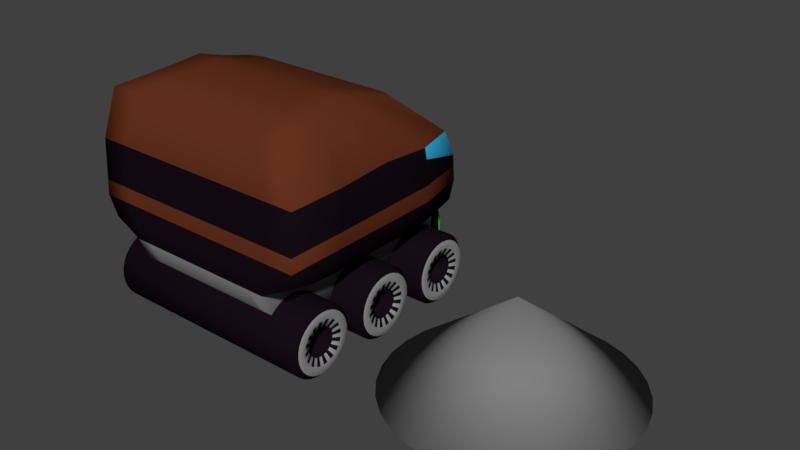 # Source: Digger.blend  (saved by Blender 2.79.0; exported with 4.5.12 LTS)
import bpy
from mathutils import Matrix  # noqa: F401  (used for matrix-valued properties, if any)

bpy.ops.wm.read_factory_settings(use_empty=True)
scene = bpy.context.scene
scene.name = 'Scene'

# ---- collections
col_collection_1 = bpy.data.collections.new('Collection 1'); scene.collection.children.link(col_collection_1)

# ---- materials (node trees are filled in below, after node groups)
mat_drill = bpy.data.materials.new('Drill')
mat_drill.alpha_threshold = 0.0
mat_drill.use_transparent_shadow = False
mat_drill.diffuse_color = (0.214, 0.214, 0.214, 1.0)
mat_drill.roughness = 0.5
mat_glass = bpy.data.materials.new('Glass')
mat_glass.alpha_threshold = 0.0
mat_glass.use_transparent_shadow = False
mat_glass.diffuse_color = (0.03768, 0.4758, 0.8, 1.0)
mat_glass.specular_color = (0.2323, 0.492, 1.0)
mat_glass.roughness = 0.5
mat_material = bpy.data.materials.new('Material')
mat_material.alpha_threshold = 0.0
mat_material.use_transparent_shadow = False
mat_material.roughness = 0.5
mat_material.line_color = (0.0, 0.0, 0.0, 1.0)
mat_brown = bpy.data.materials.new('Brown')
mat_brown.alpha_threshold = 0.0
mat_brown.use_transparent_shadow = False
mat_brown.diffuse_color = (0.1282, 0.03138, 0.01216, 1.0)
mat_brown.roughness = 0.5
mat_black = bpy.data.materials.new('Black')
mat_black.alpha_threshold = 0.0
mat_black.use_transparent_shadow = False
mat_black.diffuse_color = (0.008076, 0.004167, 0.007671, 1.0)
mat_black.roughness = 0.5
mat_green = bpy.data.materials.new('Green')
mat_green.alpha_threshold = 0.0
mat_green.use_transparent_shadow = False
mat_green.diffuse_color = (0.07277, 0.8, 0.03726, 1.0)
mat_green.roughness = 0.5
mat_grey = bpy.data.materials.new('Grey')
mat_grey.alpha_threshold = 0.0
mat_grey.use_transparent_shadow = False
mat_grey.diffuse_color = (0.2738, 0.2738, 0.2738, 1.0)
mat_grey.roughness = 0.5

# ---- material node trees

# ---- world
world_world = bpy.data.worlds.new('World'); scene.world = world_world
world_world.color = (0.05088, 0.05088, 0.05088)
world_world.use_sun_shadow = False
world_world.sun_shadow_jitter_overblur = 0.0
world_world.cycles.sampling_method = 'MANUAL'

# ---- meshes
me_cone_002 = bpy.data.meshes.new('Cone.002')
me_cone_002.from_pydata([(1.183, 1.0, -0.5545), (1.378, 0.9808, -0.5545), (1.566, 0.9239, -0.5545), (1.739, 0.8315, -0.5545), (1.89, 0.7071, -0.5545), (2.015, 0.5556, -0.5545), (2.107, 0.3827, -0.5545), (2.164, 0.1951, -0.5545), (2.183, 7.55e-08, -0.5545), (2.164, -0.1951, -0.5545), (2.107, -0.3827, -0.5545), (2.015, -0.5556, -0.5545), (1.89, -0.7071, -0.5545), (1.739, -0.8315, -0.5545), (1.566, -0.9239, -0.5545), (1.378, -0.9808, -0.5545), (1.183, -1.0, -0.5545), (0.9881, -0.9808, -0.5545), (0.8005, -0.9239, -0.5545), (0.6276, -0.8315, -0.5545), (0.4761, -0.7071, -0.5545), (0.3517, -0.5556, -0.5545), (0.2593, -0.3827, -0.5545), (1.183, 0.0, 0.2231), (0.2024, -0.1951, -0.5545), (0.1832, 9.656e-07, -0.5545), (0.2024, 0.1951, -0.5545), (0.2593, 0.3827, -0.5545), (0.3517, 0.5556, -0.5545), (0.4761, 0.7071, -0.5545), (0.6276, 0.8315, -0.5545), (0.8005, 0.9239, -0.5545), (0.9881, 0.9808, -0.5545)], [], [(0, 23, 1), (1, 23, 2), (2, 23, 3), (3, 23, 4), (4, 23, 5), (5, 23, 6), (6, 23, 7), (7, 23, 8), (8, 23, 9), (9, 23, 10), (10, 23, 11), (11, 23, 12), (12, 23, 13), (13, 23, 14), (14, 23, 15), (15, 23, 16), (16, 23, 17), (17, 23, 18), (18, 23, 19), (19, 23, 20), (20, 23, 21), (21, 23, 22), (22, 23, 24), (24, 23, 25), (25, 23, 26), (26, 23, 27), (27, 23, 28), (28, 23, 29), (29, 23, 30), (30, 23, 31), (31, 23, 32), (32, 23, 0), (0, 1, 2, 3, 4, 5, 6, 7, 8, 9, 10, 11, 12, 13, 14, 15, 16, 17, 18, 19, 20, 21, 22, 24, 25, 26, 27, 28, 29, 30, 31, 32)])
me_cone_002.polygons.foreach_set('use_smooth', [True] * 33)
me_cone_002.materials.append(mat_drill)
me_cone_002.use_remesh_preserve_volume = False
me_cone_002.use_remesh_preserve_attributes = False
me_cone_002.use_mirror_vertex_groups = False
me_cone_002.update()
me_cube_003 = bpy.data.meshes.new('Cube.003')
me_cube_003.from_pydata([(0.763, -0.1707, 1.99), (0.6811, 0.0, 0.2543), (0.9027, 0.949, 1.0), (0.4526, 0.3898, 1.845), (0.6811, -0.8449, 0.3659), (0.8966, -0.9017, 1.891), (0.6811, 0.9317, 0.3784), (0.7744, 0.3388, 1.845), (1.0, -1.0, 1.0), (0.319, -0.8449, 0.3659), (0.319, 0.9317, 0.3784), (0.3966, -0.9017, 1.891), (0.5, -1.0, 1.0), (0.3104, -0.1707, 1.99), (0.319, 0.0, 0.2543), (1.0, 0.0, 1.0), (0.5, 1.0, 1.0), (0.6466, -0.9017, 1.891), (0.5388, 0.9317, 0.3784), (1.0, -0.969, 1.469), (0.6811, -0.5, 0.2543), (0.9305, 0.7835, 1.479), (0.647, 0.3898, 1.845), (0.6811, 0.949, 0.6669), (0.6811, 0.5, 0.2543), (0.763, -0.469, 1.969), (0.6811, -1.0, 0.7165), (0.5388, -0.8449, 0.3659), (0.7074, 0.01391, 1.938), (0.1293, 0.9317, 0.3784), (0.2026, 0.3898, 1.845), (0.1293, -0.8449, 0.3659), (0.2026, -0.9017, 1.891), (0.25, -1.0, 1.0), (0.75, -1.0, 1.0), (0.319, -1.0, 0.7165), (0.5, -0.969, 1.469), (0.3104, -0.469, 1.969), (0.3104, 0.01391, 1.938), (0.513, -0.1707, 1.99), (0.1509, -0.1707, 1.99), (0.319, -0.5, 0.2543), (0.319, 0.5, 0.2543), (0.1293, 0.0, 0.2543), (0.5388, 0.0, 0.2543), (1.0, -0.5, 1.0), (1.0, 0.5, 1.0), (0.6811, 0.0, 0.5862), (1.0, 0.0, 1.5), (0.6944, 1.0, 1.0), (0.25, 1.0, 1.0), (0.319, 1.0, 0.6669), (0.5, 0.8345, 1.479), (0.25, 0.8345, 1.479), (0.1293, 1.0, 0.6669), (0.5388, 1.0, 0.6669), (1.0, 0.4483, 1.467), (0.6811, 0.5, 0.5862), (0.6811, -0.5, 0.5862), (0.5388, 0.5, 0.2543), (0.1293, 0.5, 0.2543), (0.1293, -0.5, 0.2543), (0.1509, 0.01391, 1.938), (0.1293, -1.0, 0.7165), (0.25, -0.969, 1.469), (0.4574, 0.01391, 1.938), (0.1509, -0.469, 1.969), (0.5388, -1.0, 0.7165), (0.5388, -0.5, 0.2543), (0.75, -0.969, 1.469), (1.0, -0.469, 1.469), (0.6944, 0.8345, 1.479), (0.513, -0.469, 1.969), (0.683, 1.049, 0.3384), (0.3209, 1.049, 0.3384), (0.5408, 1.049, 0.3384), (0.683, 1.034, 0.627), (0.1313, 1.049, 0.3384), (0.3209, 1.084, 0.6328), (0.1313, 1.084, 0.6328), (0.5408, 1.084, 0.6328), (0.6837, 1.094, 0.2064), (0.3216, 1.094, 0.2064), (0.5415, 1.094, 0.2064), (0.6837, 1.078, 0.495), (0.132, 1.094, 0.2064), (0.3216, 1.129, 0.5008), (0.132, 1.129, 0.5008), (0.5415, 1.129, 0.5008), (0.8607, 0.949, 0.8087), (0.9147, -1.0, 0.8372), (0.3662, -1.0, 0.8372), (0.9147, 0.0, 0.7624), (0.3662, 1.0, 0.8087), (0.08545, 1.0, 0.8087), (0.6386, 1.0, 0.8087), (0.9147, 0.5, 0.7624), (0.9147, -0.5, 0.7624), (0.08545, -1.0, 0.8372), (0.6695, -1.0, 0.8372), (1.0, -0.9855, 1.219), (0.9157, 0.9149, 1.232), (0.5, -0.9855, 1.219), (1.0, 0.0, 1.233), (0.5, 0.9659, 1.232), (0.25, 0.9659, 1.232), (1.0, 0.4716, 1.364), (0.25, -0.9855, 1.219), (0.75, -0.9855, 1.219), (1.0, -0.4855, 1.219), (0.6944, 0.9659, 1.232), (1.0, -0.9917, 1.125), (0.9101, 0.9295, 1.133), (0.5, -0.9917, 1.125), (1.0, 0.0, 1.133), (0.5, 0.9805, 1.133), (0.25, 0.9805, 1.133), (1.0, 0.4838, 1.139), (0.25, -0.9917, 1.125), (0.75, -0.9917, 1.125), (1.0, -0.4917, 1.125), (0.6944, 0.9805, 1.133), (-0.763, -0.1707, 1.99), (-0.6811, 0.0, 0.2543), (-0.9027, 0.949, 1.0), (-0.4526, 0.3898, 1.845), (-0.6811, -0.8449, 0.3659), (-0.8966, -0.9017, 1.891), (-0.6811, 0.9317, 0.3784), (-0.7744, 0.3388, 1.845), (0.0, 0.9317, 0.3784), (0.0, 0.3898, 1.845), (0.0, -0.8449, 0.3659), (0.0, -0.9017, 1.891), (-1.0, -1.0, 1.0), (-0.319, -0.8449, 0.3659), (-0.319, 0.9317, 0.3784), (-0.3966, -0.9017, 1.891), (0.0, -0.1707, 1.99), (0.0, 0.0, 0.2543), (0.0, -1.0, 1.0), (0.0, 1.0, 1.0), (-0.5, -1.0, 1.0), (-0.3104, -0.1707, 1.99), (-0.319, 0.0, 0.2543), (-1.0, 0.0, 1.0), (-0.5, 1.0, 1.0), (-0.6466, -0.9017, 1.891), (-0.5388, 0.9317, 0.3784), (-1.0, -0.969, 1.469), (-0.6811, -0.5, 0.2543), (-0.9305, 0.7835, 1.479), (-0.647, 0.3898, 1.845), (-0.6811, 0.949, 0.6669), (-0.6811, 0.5, 0.2543), (-0.763, -0.469, 1.969), (-0.6811, -1.0, 0.7165), (-0.5388, -0.8449, 0.3659), (-0.7074, 0.01391, 1.938), (-0.1293, 0.9317, 0.3784), (-0.2026, 0.3898, 1.845), (-0.1293, -0.8449, 0.3659), (-0.2026, -0.9017, 1.891), (0.0, -0.469, 1.969), (0.0, -0.5, 0.2543), (0.0, -1.0, 0.7165), (0.0, 1.0, 0.6669), (0.0, 0.01391, 1.938), (0.0, 0.5, 0.2543), (0.0, -0.969, 1.469), (0.0, 0.8345, 1.479), (-0.25, -1.0, 1.0), (-0.75, -1.0, 1.0), (-0.319, -1.0, 0.7165), (-0.5, -0.969, 1.469), (-0.3104, -0.469, 1.969), (-0.3104, 0.01391, 1.938), (-0.513, -0.1707, 1.99), (-0.1509, -0.1707, 1.99), (-0.319, -0.5, 0.2543), (-0.319, 0.5, 0.2543), (-0.1293, 0.0, 0.2543), (-0.5388, 0.0, 0.2543), (-1.0, -0.5, 1.0), (-1.0, 0.5, 1.0), (-0.6811, 0.0, 0.5862), (-1.0, 0.0, 1.5), (-0.6944, 1.0, 1.0), (-0.25, 1.0, 1.0), (-0.319, 1.0, 0.6669), (-0.5, 0.8345, 1.479), (-0.25, 0.8345, 1.479), (-0.1293, 1.0, 0.6669), (-0.5388, 1.0, 0.6669), (-1.0, 0.4483, 1.467), (-0.6811, 0.5, 0.5862), (-0.6811, -0.5, 0.5862), (-0.5388, 0.5, 0.2543), (-0.1293, 0.5, 0.2543), (-0.1293, -0.5, 0.2543), (-0.1509, 0.01391, 1.938), (-0.1293, -1.0, 0.7165), (-0.25, -0.969, 1.469), (-0.4574, 0.01391, 1.938), (-0.1509, -0.469, 1.969), (-0.5388, -1.0, 0.7165), (-0.5388, -0.5, 0.2543), (-0.75, -0.969, 1.469), (-1.0, -0.469, 1.469), (-0.6944, 0.8345, 1.479), (-0.513, -0.469, 1.969), (-0.683, 1.049, 0.3384), (0.0, 1.049, 0.3384), (-0.3209, 1.049, 0.3384), (-0.5408, 1.049, 0.3384), (-0.683, 1.034, 0.627), (-0.1313, 1.049, 0.3384), (0.0, 1.084, 0.6328), (-0.3209, 1.084, 0.6328), (-0.1313, 1.084, 0.6328), (-0.5408, 1.084, 0.6328), (-0.6837, 1.094, 0.2064), (0.0, 1.094, 0.2064), (-0.3216, 1.094, 0.2064), (-0.5415, 1.094, 0.2064), (-0.6837, 1.078, 0.495), (-0.132, 1.094, 0.2064), (0.0, 1.129, 0.5008), (-0.3216, 1.129, 0.5008), (-0.132, 1.129, 0.5008), (-0.5415, 1.129, 0.5008), (-0.8607, 0.949, 0.8087), (-0.9147, -1.0, 0.8372), (0.0, -1.0, 0.8372), (0.0, 1.0, 0.8087), (-0.3662, -1.0, 0.8372), (-0.9147, 0.0, 0.7624), (-0.3662, 1.0, 0.8087), (-0.08545, 1.0, 0.8087), (-0.6386, 1.0, 0.8087), (-0.9147, 0.5, 0.7624), (-0.9147, -0.5, 0.7624), (-0.08545, -1.0, 0.8372), (-0.6695, -1.0, 0.8372), (-1.0, -0.9855, 1.219), (-0.9157, 0.9149, 1.232), (0.0, -0.9855, 1.219), (0.0, 0.9659, 1.232), (-0.5, -0.9855, 1.219), (-1.0, 0.0, 1.233), (-0.5, 0.9659, 1.232), (-0.25, 0.9659, 1.232), (-1.0, 0.4716, 1.364), (-0.25, -0.9855, 1.219), (-0.75, -0.9855, 1.219), (-1.0, -0.4855, 1.219), (-0.6944, 0.9659, 1.232), (-1.0, -0.9917, 1.125), (-0.9101, 0.9295, 1.133), (0.0, -0.9917, 1.125), (0.0, 0.9805, 1.133), (-0.5, -0.9917, 1.125), (-1.0, 0.0, 1.133), (-0.5, 0.9805, 1.133), (-0.25, 0.9805, 1.133), (-1.0, 0.4838, 1.139), (-0.25, -0.9917, 1.125), (-0.75, -0.9917, 1.125), (-1.0, -0.4917, 1.125), (-0.6944, 0.9805, 1.133)], [], [(72, 37, 11, 17), (71, 22, 7, 21), (70, 25, 5, 19), (69, 17, 11, 36), (68, 20, 4, 27), (99, 34, 12, 91), (66, 163, 133, 32), (65, 38, 13, 39), (64, 32, 133, 169), (98, 33, 140, 233), (62, 167, 138, 40), (61, 41, 9, 31), (60, 42, 14, 43), (59, 24, 1, 44), (97, 45, 8, 90), (96, 46, 15, 92), (56, 28, 0, 48), (95, 49, 2, 89), (94, 50, 16, 93), (53, 30, 3, 52), (105, 53, 52, 104), (247, 170, 53, 105), (170, 131, 30, 53), (51, 55, 80, 78), (10, 29, 77, 74), (234, 141, 50, 94), (166, 54, 79, 217), (18, 10, 74, 75), (93, 16, 49, 95), (106, 56, 48, 103), (101, 21, 56, 106), (21, 7, 28, 56), (24, 57, 47, 1), (6, 23, 57, 24), (89, 2, 46, 96), (20, 58, 26, 4), (1, 47, 58, 20), (92, 15, 45, 97), (42, 59, 44, 14), (10, 18, 59, 42), (18, 6, 24, 59), (168, 60, 43, 139), (130, 29, 60, 168), (29, 10, 42, 60), (164, 61, 31, 132), (139, 43, 61, 164), (43, 14, 41, 61), (38, 62, 40, 13), (3, 30, 62, 38), (30, 131, 167, 62), (31, 63, 165, 132), (9, 35, 63, 31), (91, 12, 33, 98), (107, 64, 169, 246), (102, 36, 64, 107), (36, 11, 32, 64), (28, 65, 39, 0), (7, 22, 65, 28), (22, 3, 38, 65), (37, 66, 32, 11), (13, 40, 66, 37), (40, 138, 163, 66), (27, 67, 35, 9), (4, 26, 67, 27), (90, 8, 34, 99), (41, 68, 27, 9), (14, 44, 68, 41), (44, 1, 20, 68), (108, 69, 36, 102), (100, 19, 69, 108), (19, 5, 17, 69), (109, 70, 19, 100), (103, 48, 70, 109), (48, 0, 25, 70), (110, 71, 21, 101), (104, 52, 71, 110), (52, 3, 22, 71), (25, 72, 17, 5), (0, 39, 72, 25), (39, 13, 37, 72), (78, 80, 88, 86), (79, 78, 86, 87), (75, 74, 82, 83), (80, 76, 84, 88), (29, 130, 212, 77), (23, 6, 73, 76), (54, 51, 78, 79), (55, 23, 76, 80), (6, 18, 75, 73), (85, 87, 86, 82), (222, 227, 87, 85), (83, 88, 84, 81), (82, 86, 88, 83), (76, 73, 81, 84), (217, 79, 87, 227), (73, 75, 83, 81), (77, 212, 222, 85), (74, 77, 85, 82), (26, 90, 99, 67), (35, 91, 98, 63), (47, 92, 97, 58), (23, 89, 96, 57), (51, 93, 95, 55), (166, 234, 94, 54), (54, 94, 93, 51), (55, 95, 89, 23), (57, 96, 92, 47), (58, 97, 90, 26), (63, 98, 233, 165), (67, 99, 91, 35), (115, 104, 110, 121), (121, 110, 101, 112), (114, 103, 109, 120), (120, 109, 100, 111), (111, 100, 108, 119), (119, 108, 102, 113), (113, 102, 107, 118), (118, 107, 246, 259), (112, 101, 106, 117), (117, 106, 103, 114), (260, 247, 105, 116), (116, 105, 104, 115), (50, 116, 115, 16), (141, 260, 116, 50), (46, 117, 114, 15), (2, 112, 117, 46), (33, 118, 259, 140), (12, 113, 118, 33), (34, 119, 113, 12), (8, 111, 119, 34), (45, 120, 111, 8), (15, 114, 120, 45), (49, 121, 112, 2), (16, 115, 121, 49), (210, 147, 137, 175), (209, 151, 129, 152), (208, 149, 127, 155), (207, 174, 137, 147), (206, 157, 126, 150), (243, 235, 142, 172), (204, 162, 133, 163), (203, 177, 143, 176), (202, 169, 133, 162), (242, 233, 140, 171), (200, 178, 138, 167), (199, 161, 135, 179), (198, 181, 144, 180), (197, 182, 123, 154), (241, 232, 134, 183), (240, 236, 145, 184), (194, 186, 122, 158), (239, 231, 124, 187), (238, 237, 146, 188), (191, 190, 125, 160), (251, 250, 190, 191), (247, 251, 191, 170), (170, 191, 160, 131), (189, 218, 220, 193), (136, 213, 216, 159), (234, 238, 188, 141), (166, 217, 219, 192), (148, 214, 213, 136), (237, 239, 187, 146), (252, 249, 186, 194), (245, 252, 194, 151), (151, 194, 158, 129), (154, 123, 185, 195), (128, 154, 195, 153), (231, 240, 184, 124), (150, 126, 156, 196), (123, 150, 196, 185), (236, 241, 183, 145), (180, 144, 182, 197), (136, 180, 197, 148), (148, 197, 154, 128), (168, 139, 181, 198), (130, 168, 198, 159), (159, 198, 180, 136), (164, 132, 161, 199), (139, 164, 199, 181), (181, 199, 179, 144), (176, 143, 178, 200), (125, 176, 200, 160), (160, 200, 167, 131), (161, 132, 165, 201), (135, 161, 201, 173), (235, 242, 171, 142), (253, 246, 169, 202), (248, 253, 202, 174), (174, 202, 162, 137), (158, 122, 177, 203), (129, 158, 203, 152), (152, 203, 176, 125), (175, 137, 162, 204), (143, 175, 204, 178), (178, 204, 163, 138), (157, 135, 173, 205), (126, 157, 205, 156), (232, 243, 172, 134), (179, 135, 157, 206), (144, 179, 206, 182), (182, 206, 150, 123), (254, 248, 174, 207), (244, 254, 207, 149), (149, 207, 147, 127), (255, 244, 149, 208), (249, 255, 208, 186), (186, 208, 155, 122), (256, 245, 151, 209), (250, 256, 209, 190), (190, 209, 152, 125), (155, 127, 147, 210), (122, 155, 210, 177), (177, 210, 175, 143), (218, 228, 230, 220), (219, 229, 228, 218), (214, 224, 223, 213), (220, 230, 225, 215), (159, 216, 212, 130), (153, 215, 211, 128), (192, 219, 218, 189), (193, 220, 215, 153), (128, 211, 214, 148), (226, 223, 228, 229), (222, 226, 229, 227), (224, 221, 225, 230), (223, 224, 230, 228), (215, 225, 221, 211), (217, 227, 229, 219), (211, 221, 224, 214), (216, 226, 222, 212), (213, 223, 226, 216), (156, 205, 243, 232), (173, 201, 242, 235), (185, 196, 241, 236), (153, 195, 240, 231), (189, 193, 239, 237), (166, 192, 238, 234), (192, 189, 237, 238), (193, 153, 231, 239), (195, 185, 236, 240), (196, 156, 232, 241), (201, 165, 233, 242), (205, 173, 235, 243), (263, 269, 256, 250), (269, 258, 245, 256), (262, 268, 255, 249), (268, 257, 244, 255), (257, 267, 254, 244), (267, 261, 248, 254), (261, 266, 253, 248), (266, 259, 246, 253), (258, 265, 252, 245), (265, 262, 249, 252), (260, 264, 251, 247), (264, 263, 250, 251), (188, 146, 263, 264), (141, 188, 264, 260), (184, 145, 262, 265), (124, 184, 265, 258), (171, 140, 259, 266), (142, 171, 266, 261), (172, 142, 261, 267), (134, 172, 267, 257), (183, 134, 257, 268), (145, 183, 268, 262), (187, 124, 258, 269), (146, 187, 269, 263)])
me_cube_003.polygons.foreach_set('use_smooth', [True] * 268)
me_cube_003.polygons.foreach_set('material_index', [2, 2, 2, 2, 5, 3, 2, 2, 2, 3, 2, 5, 5, 5, 3, 3, 2, 3, 3, 2, 0, 0, 2, 3, 3, 3, 3, 3, 3, 3, 0, 2, 5, 5, 3, 5, 5, 3, 5, 5, 5, 5, 5, 5, 5, 5, 5, 2, 2, 2, 5, 5, 3, 3, 3, 2, 2, 2, 2, 2, 2, 2, 5, 5, 3, 5, 5, 5, 3, 3, 2, 3, 3, 2, 0, 0, 2, 2, 2, 2, 4, 4, 4, 4, 3, 3, 3, 3, 3, 4, 4, 4, 4, 4, 4, 4, 4, 4, 3, 3, 3, 3, 3, 3, 3, 3, 3, 3, 3, 3, 3, 3, 3, 3, 3, 3, 3, 3, 3, 3, 3, 3, 2, 2, 2, 2, 2, 2, 2, 2, 2, 2, 2, 2, 2, 2, 2, 2, 5, 3, 2, 2, 2, 3, 2, 5, 5, 5, 3, 3, 2, 3, 3, 2, 0, 0, 2, 3, 3, 3, 3, 3, 3, 3, 0, 2, 5, 5, 3, 5, 5, 3, 5, 5, 5, 5, 5, 5, 5, 5, 5, 2, 2, 2, 5, 5, 3, 3, 3, 2, 2, 2, 2, 2, 2, 2, 5, 5, 3, 5, 5, 5, 3, 3, 2, 3, 3, 2, 0, 0, 2, 2, 2, 2, 4, 4, 4, 4, 3, 3, 3, 3, 3, 4, 4, 4, 4, 4, 4, 4, 4, 4, 3, 3, 3, 3, 3, 3, 3, 3, 3, 3, 3, 3, 3, 3, 3, 3, 3, 3, 3, 3, 3, 3, 3, 3, 2, 2, 2, 2, 2, 2, 2, 2, 2, 2, 2, 2])
me_cube_003.materials.append(mat_glass)
me_cube_003.materials.append(mat_material)
me_cube_003.materials.append(mat_brown)
me_cube_003.materials.append(mat_black)
me_cube_003.materials.append(mat_green)
me_cube_003.materials.append(mat_grey)
me_cube_003.use_remesh_preserve_volume = False
me_cube_003.use_remesh_preserve_attributes = False
me_cube_003.use_mirror_vertex_groups = False
me_cube_003.update()
me_cylinder_004 = bpy.data.meshes.new('Cylinder.004')
me_cylinder_004.from_pydata([(0.9408, 0.3019, 5.96e-08), (0.9408, 0.2961, -0.0589), (0.9408, 0.2789, -0.1155), (0.9408, 0.251, -0.1677), (0.9408, 0.2135, -0.2135), (0.9408, 0.1677, -0.251), (0.9408, 0.1155, -0.2789), (0.9408, 0.0589, -0.2961), (0.9408, 8.577e-08, -0.3019), (0.9408, -0.0589, -0.2961), (0.9408, -0.1155, -0.2789), (0.9408, -0.1677, -0.251), (0.9408, -0.2135, -0.2135), (0.9408, -0.251, -0.1677), (0.9408, -0.2789, -0.1155), (0.9408, -0.2961, -0.0589), (0.9408, -0.3019, 8.941e-08), (0.9408, -0.2961, 0.0589), (0.9408, -0.2789, 0.1155), (0.9408, -0.251, 0.1677), (0.9408, -0.2135, 0.2135), (0.9408, -0.1677, 0.251), (0.9408, -0.1155, 0.2789), (0.9408, -0.0589, 0.2961), (0.9408, 2.734e-07, 0.3019), (0.9408, 0.0589, 0.2961), (0.9408, 0.1155, 0.2789), (0.9408, 0.1677, 0.251), (0.9408, 0.2135, 0.2135), (0.9408, 0.251, 0.1677), (0.9408, 0.2789, 0.1155), (0.9408, 0.2961, 0.0589), (0.9858, 0.2588, 5.96e-08), (0.9858, 0.2539, -0.0505), (0.9858, 0.2391, -0.09905), (0.9858, 0.2152, -0.1438), (0.9858, 0.183, -0.183), (0.9858, 0.1438, -0.2152), (0.9858, 0.09905, -0.2391), (0.9858, 0.0505, -0.2539), (0.9858, 8.882e-08, -0.2588), (0.9858, -0.0505, -0.2539), (0.9858, -0.09905, -0.2391), (0.9858, -0.1438, -0.2152), (0.9858, -0.183, -0.183), (0.9858, -0.2152, -0.1438), (0.9858, -0.2391, -0.09905), (0.9858, -0.2539, -0.0505), (0.9858, -0.2588, 8.941e-08), (0.9858, -0.2539, 0.0505), (0.9858, -0.2391, 0.09905), (0.9858, -0.2152, 0.1438), (0.9858, -0.183, 0.183), (0.9858, -0.1438, 0.2152), (0.9858, -0.09905, 0.2391), (0.9858, -0.0505, 0.2539), (0.9858, 2.497e-07, 0.2588), (0.9858, 0.0505, 0.2539), (0.9858, 0.09905, 0.2391), (0.9858, 0.1438, 0.2152), (0.9858, 0.183, 0.183), (0.9858, 0.2152, 0.1438), (0.9858, 0.2391, 0.09905), (0.9858, 0.2539, 0.0505), (0.9858, 0.1887, 5.96e-08), (0.9858, 0.1851, -0.03682), (0.9858, 0.1744, -0.07222), (0.9858, 0.1569, -0.1049), (0.9858, 0.1335, -0.1335), (0.9858, 0.1049, -0.1569), (0.9858, 0.07222, -0.1744), (0.9858, 0.03682, -0.1851), (0.9858, 9.428e-08, -0.1887), (0.9858, -0.03682, -0.1851), (0.9858, -0.07222, -0.1744), (0.9858, -0.1049, -0.1569), (0.9858, -0.1335, -0.1335), (0.9858, -0.1569, -0.1049), (0.9858, -0.1744, -0.07222), (0.9858, -0.1851, -0.03682), (0.9858, -0.1887, 5.96e-08), (0.9858, -0.1851, 0.03682), (0.9858, -0.1744, 0.07222), (0.9858, -0.1569, 0.1049), (0.9858, -0.1335, 0.1335), (0.9858, -0.1049, 0.1569), (0.9858, -0.07222, 0.1744), (0.9858, -0.03682, 0.1851), (0.9858, 2.115e-07, 0.1887), (0.9858, 0.03682, 0.1851), (0.9858, 0.07222, 0.1744), (0.9858, 0.1049, 0.1569), (0.9858, 0.1335, 0.1335), (0.9858, 0.1569, 0.1049), (0.9858, 0.1744, 0.07222), (0.9858, 0.1851, 0.03682), (0.9633, 0.1244, 2.98e-08), (0.9633, 0.122, -0.02426), (0.9633, 0.1149, -0.04759), (0.9633, 0.1034, -0.06909), (0.9633, 0.08793, -0.08793), (0.9633, 0.06909, -0.1034), (0.9633, 0.04759, -0.1149), (0.9633, 0.02426, -0.122), (0.9633, 9.754e-08, -0.1244), (0.9633, -0.02426, -0.122), (0.9633, -0.04759, -0.1149), (0.9633, -0.06909, -0.1034), (0.9633, -0.08793, -0.08793), (0.9633, -0.1034, -0.06909), (0.9633, -0.1149, -0.04759), (0.9633, -0.122, -0.02426), (0.9633, -0.1244, 2.98e-08), (0.9633, -0.122, 0.02426), (0.9633, -0.1149, 0.04759), (0.9633, -0.1034, 0.06909), (0.9633, -0.08793, 0.08793), (0.9633, -0.06909, 0.1034), (0.9633, -0.04759, 0.1149), (0.9633, -0.02426, 0.122), (0.9633, 1.748e-07, 0.1244), (0.9633, 0.02426, 0.122), (0.9633, 0.04759, 0.1149), (0.9633, 0.06909, 0.1034), (0.9633, 0.08793, 0.08793), (0.9633, 0.1034, 0.06909), (0.9633, 0.1149, 0.04759), (0.9633, 0.122, 0.02426), (0.7158, 0.1244, 2.98e-08), (0.7158, 0.122, -0.02426), (0.7158, 0.1149, -0.04759), (0.7158, 0.1034, -0.06909), (0.7158, 0.08793, -0.08793), (0.7158, 0.06909, -0.1034), (0.7158, 0.04759, -0.1149), (0.7158, 0.02426, -0.122), (0.7158, 3.794e-08, -0.1244), (0.7158, -0.02426, -0.122), (0.7158, -0.04759, -0.1149), (0.7158, -0.06909, -0.1034), (0.7158, -0.08793, -0.08793), (0.7158, -0.1034, -0.06909), (0.7158, -0.1149, -0.04759), (0.7158, -0.122, -0.02426), (0.7158, -0.1244, 2.98e-08), (0.7158, -0.122, 0.02426), (0.7158, -0.1149, 0.04759), (0.7158, -0.1034, 0.06909), (0.7158, -0.08793, 0.08793), (0.7158, -0.06909, 0.1034), (0.7158, -0.04759, 0.1149), (0.7158, -0.02426, 0.122), (0.7158, 1.152e-07, 0.1244), (0.7158, 0.02426, 0.122), (0.7158, 0.04759, 0.1149), (0.7158, 0.06909, 0.1034), (0.7158, 0.08793, 0.08793), (0.7158, 0.1034, 0.06909), (0.7158, 0.1149, 0.04759), (0.7158, 0.122, 0.02426), (-0.9408, 0.3019, 5.96e-08), (-0.9408, 0.2961, -0.0589), (-0.9408, 0.2789, -0.1155), (-0.9408, 0.251, -0.1677), (-0.9408, 0.2135, -0.2135), (-0.9408, 0.1677, -0.251), (-0.9408, 0.1155, -0.2789), (-0.9408, 0.0589, -0.2961), (-0.9408, 8.577e-08, -0.3019), (-0.9408, -0.0589, -0.2961), (-0.9408, -0.1155, -0.2789), (-0.9408, -0.1677, -0.251), (-0.9408, -0.2135, -0.2135), (-0.9408, -0.251, -0.1677), (-0.9408, -0.2789, -0.1155), (-0.9408, -0.2961, -0.0589), (-0.9408, -0.3019, 8.941e-08), (-0.9408, -0.2961, 0.0589), (-0.9408, -0.2789, 0.1155), (-0.9408, -0.251, 0.1677), (-0.9408, -0.2135, 0.2135), (-0.9408, -0.1677, 0.251), (-0.9408, -0.1155, 0.2789), (-0.9408, -0.0589, 0.2961), (-0.9408, 2.734e-07, 0.3019), (-0.9408, 0.0589, 0.2961), (-0.9408, 0.1155, 0.2789), (-0.9408, 0.1677, 0.251), (-0.9408, 0.2135, 0.2135), (-0.9408, 0.251, 0.1677), (-0.9408, 0.2789, 0.1155), (-0.9408, 0.2961, 0.0589), (-1.289e-07, 0.3019, 8.941e-08), (-1.289e-07, 0.2961, -0.0589), (-1.289e-07, 0.2789, -0.1155), (-1.289e-07, 0.251, -0.1677), (-1.289e-07, 0.2135, -0.2135), (-1.289e-07, 0.1677, -0.251), (-1.289e-07, 0.1155, -0.2789), (-1.289e-07, 0.0589, -0.2961), (-1.289e-07, 4.52e-08, -0.3019), (-1.289e-07, -0.0589, -0.2961), (-1.289e-07, -0.1155, -0.2789), (-1.289e-07, -0.1677, -0.251), (-1.289e-07, -0.2135, -0.2135), (-1.289e-07, -0.251, -0.1677), (-1.289e-07, -0.2789, -0.1155), (-1.289e-07, -0.2961, -0.0589), (-1.289e-07, -0.3019, 8.941e-08), (-1.289e-07, -0.2961, 0.0589), (-1.289e-07, -0.2789, 0.1155), (-1.289e-07, -0.251, 0.1677), (-1.289e-07, -0.2135, 0.2135), (-1.289e-07, -0.1677, 0.251), (-1.289e-07, -0.1155, 0.2789), (-1.289e-07, -0.0589, 0.2961), (-1.289e-07, 2.328e-07, 0.3019), (-1.289e-07, 0.0589, 0.2961), (-1.289e-07, 0.1155, 0.2789), (-1.289e-07, 0.1677, 0.251), (-1.289e-07, 0.2135, 0.2135), (-1.289e-07, 0.251, 0.1677), (-1.289e-07, 0.2789, 0.1155), (-1.289e-07, 0.2961, 0.0589), (-0.9858, 0.2588, 5.96e-08), (-0.9858, 0.2539, -0.0505), (-0.9858, 0.2391, -0.09905), (-0.9858, 0.2152, -0.1438), (-0.9858, 0.183, -0.183), (-0.9858, 0.1438, -0.2152), (-0.9858, 0.09905, -0.2391), (-0.9858, 0.0505, -0.2539), (-0.9858, 8.882e-08, -0.2588), (-0.9858, -0.0505, -0.2539), (-0.9858, -0.09905, -0.2391), (-0.9858, -0.1438, -0.2152), (-0.9858, -0.183, -0.183), (-0.9858, -0.2152, -0.1438), (-0.9858, -0.2391, -0.09905), (-0.9858, -0.2539, -0.0505), (-0.9858, -0.2588, 8.941e-08), (-0.9858, -0.2539, 0.0505), (-0.9858, -0.2391, 0.09905), (-0.9858, -0.2152, 0.1438), (-0.9858, -0.183, 0.183), (-0.9858, -0.1438, 0.2152), (-0.9858, -0.09905, 0.2391), (-0.9858, -0.0505, 0.2539), (-0.9858, 2.497e-07, 0.2588), (-0.9858, 0.0505, 0.2539), (-0.9858, 0.09905, 0.2391), (-0.9858, 0.1438, 0.2152), (-0.9858, 0.183, 0.183), (-0.9858, 0.2152, 0.1438), (-0.9858, 0.2391, 0.09905), (-0.9858, 0.2539, 0.0505), (-0.9858, 0.1887, 5.96e-08), (-0.9858, 0.1851, -0.03682), (-0.9858, 0.1744, -0.07222), (-0.9858, 0.1569, -0.1049), (-0.9858, 0.1335, -0.1335), (-0.9858, 0.1049, -0.1569), (-0.9858, 0.07222, -0.1744), (-0.9858, 0.03682, -0.1851), (-0.9858, 9.428e-08, -0.1887), (-0.9858, -0.03682, -0.1851), (-0.9858, -0.07222, -0.1744), (-0.9858, -0.1049, -0.1569), (-0.9858, -0.1335, -0.1335), (-0.9858, -0.1569, -0.1049), (-0.9858, -0.1744, -0.07222), (-0.9858, -0.1851, -0.03682), (-0.9858, -0.1887, 5.96e-08), (-0.9858, -0.1851, 0.03682), (-0.9858, -0.1744, 0.07222), (-0.9858, -0.1569, 0.1049), (-0.9858, -0.1335, 0.1335), (-0.9858, -0.1049, 0.1569), (-0.9858, -0.07222, 0.1744), (-0.9858, -0.03682, 0.1851), (-0.9858, 2.115e-07, 0.1887), (-0.9858, 0.03682, 0.1851), (-0.9858, 0.07222, 0.1744), (-0.9858, 0.1049, 0.1569), (-0.9858, 0.1335, 0.1335), (-0.9858, 0.1569, 0.1049), (-0.9858, 0.1744, 0.07222), (-0.9858, 0.1851, 0.03682), (-0.9633, 0.1244, 2.98e-08), (-0.9633, 0.122, -0.02426), (-0.9633, 0.1149, -0.04759), (-0.9633, 0.1034, -0.06909), (-0.9633, 0.08793, -0.08793), (-0.9633, 0.06909, -0.1034), (-0.9633, 0.04759, -0.1149), (-0.9633, 0.02426, -0.122), (-0.9633, 9.754e-08, -0.1244), (-0.9633, -0.02426, -0.122), (-0.9633, -0.04759, -0.1149), (-0.9633, -0.06909, -0.1034), (-0.9633, -0.08793, -0.08793), (-0.9633, -0.1034, -0.06909), (-0.9633, -0.1149, -0.04759), (-0.9633, -0.122, -0.02426), (-0.9633, -0.1244, 2.98e-08), (-0.9633, -0.122, 0.02426), (-0.9633, -0.1149, 0.04759), (-0.9633, -0.1034, 0.06909), (-0.9633, -0.08793, 0.08793), (-0.9633, -0.06909, 0.1034), (-0.9633, -0.04759, 0.1149), (-0.9633, -0.02426, 0.122), (-0.9633, 1.748e-07, 0.1244), (-0.9633, 0.02426, 0.122), (-0.9633, 0.04759, 0.1149), (-0.9633, 0.06909, 0.1034), (-0.9633, 0.08793, 0.08793), (-0.9633, 0.1034, 0.06909), (-0.9633, 0.1149, 0.04759), (-0.9633, 0.122, 0.02426), (-0.7158, 0.1244, 2.98e-08), (-0.7158, 0.122, -0.02426), (-0.7158, 0.1149, -0.04759), (-0.7158, 0.1034, -0.06909), (-0.7158, 0.08793, -0.08793), (-0.7158, 0.06909, -0.1034), (-0.7158, 0.04759, -0.1149), (-0.7158, 0.02426, -0.122), (-0.7158, 3.794e-08, -0.1244), (-0.7158, -0.02426, -0.122), (-0.7158, -0.04759, -0.1149), (-0.7158, -0.06909, -0.1034), (-0.7158, -0.08793, -0.08793), (-0.7158, -0.1034, -0.06909), (-0.7158, -0.1149, -0.04759), (-0.7158, -0.122, -0.02426), (-0.7158, -0.1244, 2.98e-08), (-0.7158, -0.122, 0.02426), (-0.7158, -0.1149, 0.04759), (-0.7158, -0.1034, 0.06909), (-0.7158, -0.08793, 0.08793), (-0.7158, -0.06909, 0.1034), (-0.7158, -0.04759, 0.1149), (-0.7158, -0.02426, 0.122), (-0.7158, 1.152e-07, 0.1244), (-0.7158, 0.02426, 0.122), (-0.7158, 0.04759, 0.1149), (-0.7158, 0.06909, 0.1034), (-0.7158, 0.08793, 0.08793), (-0.7158, 0.1034, 0.06909), (-0.7158, 0.1149, 0.04759), (-0.7158, 0.122, 0.02426)], [], [(192, 0, 1, 193), (193, 1, 2, 194), (194, 2, 3, 195), (195, 3, 4, 196), (196, 4, 5, 197), (197, 5, 6, 198), (198, 6, 7, 199), (199, 7, 8, 200), (200, 8, 9, 201), (201, 9, 10, 202), (202, 10, 11, 203), (203, 11, 12, 204), (204, 12, 13, 205), (205, 13, 14, 206), (206, 14, 15, 207), (207, 15, 16, 208), (208, 16, 17, 209), (209, 17, 18, 210), (210, 18, 19, 211), (211, 19, 20, 212), (212, 20, 21, 213), (213, 21, 22, 214), (214, 22, 23, 215), (215, 23, 24, 216), (216, 24, 25, 217), (217, 25, 26, 218), (218, 26, 27, 219), (219, 27, 28, 220), (220, 28, 29, 221), (221, 29, 30, 222), (19, 18, 50, 51), (222, 30, 31, 223), (223, 31, 0, 192), (50, 49, 81, 82), (6, 5, 37, 38), (20, 19, 51, 52), (7, 6, 38, 39), (21, 20, 52, 53), (8, 7, 39, 40), (22, 21, 53, 54), (9, 8, 40, 41), (23, 22, 54, 55), (10, 9, 41, 42), (24, 23, 55, 56), (11, 10, 42, 43), (25, 24, 56, 57), (12, 11, 43, 44), (26, 25, 57, 58), (13, 12, 44, 45), (1, 0, 32, 33), (27, 26, 58, 59), (14, 13, 45, 46), (28, 27, 59, 60), (15, 14, 46, 47), (2, 1, 33, 34), (29, 28, 60, 61), (16, 15, 47, 48), (3, 2, 34, 35), (30, 29, 61, 62), (17, 16, 48, 49), (4, 3, 35, 36), (31, 30, 62, 63), (18, 17, 49, 50), (5, 4, 36, 37), (0, 31, 63, 32), (85, 84, 116, 117), (37, 36, 68, 69), (32, 63, 95, 64), (51, 50, 82, 83), (38, 37, 69, 70), (52, 51, 83, 84), (39, 38, 70, 71), (53, 52, 84, 85), (40, 39, 71, 72), (54, 53, 85, 86), (41, 40, 72, 73), (55, 54, 86, 87), (42, 41, 73, 74), (56, 55, 87, 88), (43, 42, 74, 75), (57, 56, 88, 89), (44, 43, 75, 76), (58, 57, 89, 90), (45, 44, 76, 77), (59, 58, 90, 91), (46, 45, 77, 78), (33, 32, 64, 65), (60, 59, 91, 92), (47, 46, 78, 79), (34, 33, 65, 66), (61, 60, 92, 93), (48, 47, 79, 80), (35, 34, 66, 67), (62, 61, 93, 94), (49, 48, 80, 81), (36, 35, 67, 68), (63, 62, 94, 95), (120, 119, 151, 152), (72, 71, 103, 104), (86, 85, 117, 118), (73, 72, 104, 105), (87, 86, 118, 119), (74, 73, 105, 106), (88, 87, 119, 120), (75, 74, 106, 107), (89, 88, 120, 121), (76, 75, 107, 108), (90, 89, 121, 122), (77, 76, 108, 109), (91, 90, 122, 123), (78, 77, 109, 110), (65, 64, 96, 97), (92, 91, 123, 124), (79, 78, 110, 111), (66, 65, 97, 98), (93, 92, 124, 125), (80, 79, 111, 112), (67, 66, 98, 99), (94, 93, 125, 126), (81, 80, 112, 113), (68, 67, 99, 100), (95, 94, 126, 127), (82, 81, 113, 114), (69, 68, 100, 101), (64, 95, 127, 96), (83, 82, 114, 115), (70, 69, 101, 102), (84, 83, 115, 116), (71, 70, 102, 103), (129, 128, 159, 158, 157, 156, 155, 154, 153, 152, 151, 150, 149, 148, 147, 146, 145, 144, 143, 142, 141, 140, 139, 138, 137, 136, 135, 134, 133, 132, 131, 130), (107, 106, 138, 139), (121, 120, 152, 153), (108, 107, 139, 140), (122, 121, 153, 154), (109, 108, 140, 141), (123, 122, 154, 155), (110, 109, 141, 142), (97, 96, 128, 129), (124, 123, 155, 156), (111, 110, 142, 143), (98, 97, 129, 130), (125, 124, 156, 157), (112, 111, 143, 144), (99, 98, 130, 131), (126, 125, 157, 158), (113, 112, 144, 145), (100, 99, 131, 132), (127, 126, 158, 159), (114, 113, 145, 146), (101, 100, 132, 133), (96, 127, 159, 128), (115, 114, 146, 147), (102, 101, 133, 134), (116, 115, 147, 148), (103, 102, 134, 135), (117, 116, 148, 149), (104, 103, 135, 136), (118, 117, 149, 150), (105, 104, 136, 137), (119, 118, 150, 151), (106, 105, 137, 138), (192, 193, 161, 160), (193, 194, 162, 161), (194, 195, 163, 162), (195, 196, 164, 163), (196, 197, 165, 164), (197, 198, 166, 165), (198, 199, 167, 166), (199, 200, 168, 167), (200, 201, 169, 168), (201, 202, 170, 169), (202, 203, 171, 170), (203, 204, 172, 171), (204, 205, 173, 172), (205, 206, 174, 173), (206, 207, 175, 174), (207, 208, 176, 175), (208, 209, 177, 176), (209, 210, 178, 177), (210, 211, 179, 178), (211, 212, 180, 179), (212, 213, 181, 180), (213, 214, 182, 181), (214, 215, 183, 182), (215, 216, 184, 183), (216, 217, 185, 184), (217, 218, 186, 185), (218, 219, 187, 186), (219, 220, 188, 187), (220, 221, 189, 188), (221, 222, 190, 189), (179, 243, 242, 178), (222, 223, 191, 190), (223, 192, 160, 191), (242, 274, 273, 241), (166, 230, 229, 165), (180, 244, 243, 179), (167, 231, 230, 166), (181, 245, 244, 180), (168, 232, 231, 167), (182, 246, 245, 181), (169, 233, 232, 168), (183, 247, 246, 182), (170, 234, 233, 169), (184, 248, 247, 183), (171, 235, 234, 170), (185, 249, 248, 184), (172, 236, 235, 171), (186, 250, 249, 185), (173, 237, 236, 172), (161, 225, 224, 160), (187, 251, 250, 186), (174, 238, 237, 173), (188, 252, 251, 187), (175, 239, 238, 174), (162, 226, 225, 161), (189, 253, 252, 188), (176, 240, 239, 175), (163, 227, 226, 162), (190, 254, 253, 189), (177, 241, 240, 176), (164, 228, 227, 163), (191, 255, 254, 190), (178, 242, 241, 177), (165, 229, 228, 164), (160, 224, 255, 191), (277, 309, 308, 276), (229, 261, 260, 228), (224, 256, 287, 255), (243, 275, 274, 242), (230, 262, 261, 229), (244, 276, 275, 243), (231, 263, 262, 230), (245, 277, 276, 244), (232, 264, 263, 231), (246, 278, 277, 245), (233, 265, 264, 232), (247, 279, 278, 246), (234, 266, 265, 233), (248, 280, 279, 247), (235, 267, 266, 234), (249, 281, 280, 248), (236, 268, 267, 235), (250, 282, 281, 249), (237, 269, 268, 236), (251, 283, 282, 250), (238, 270, 269, 237), (225, 257, 256, 224), (252, 284, 283, 251), (239, 271, 270, 238), (226, 258, 257, 225), (253, 285, 284, 252), (240, 272, 271, 239), (227, 259, 258, 226), (254, 286, 285, 253), (241, 273, 272, 240), (228, 260, 259, 227), (255, 287, 286, 254), (312, 344, 343, 311), (264, 296, 295, 263), (278, 310, 309, 277), (265, 297, 296, 264), (279, 311, 310, 278), (266, 298, 297, 265), (280, 312, 311, 279), (267, 299, 298, 266), (281, 313, 312, 280), (268, 300, 299, 267), (282, 314, 313, 281), (269, 301, 300, 268), (283, 315, 314, 282), (270, 302, 301, 269), (257, 289, 288, 256), (284, 316, 315, 283), (271, 303, 302, 270), (258, 290, 289, 257), (285, 317, 316, 284), (272, 304, 303, 271), (259, 291, 290, 258), (286, 318, 317, 285), (273, 305, 304, 272), (260, 292, 291, 259), (287, 319, 318, 286), (274, 306, 305, 273), (261, 293, 292, 260), (256, 288, 319, 287), (275, 307, 306, 274), (262, 294, 293, 261), (276, 308, 307, 275), (263, 295, 294, 262), (321, 322, 323, 324, 325, 326, 327, 328, 329, 330, 331, 332, 333, 334, 335, 336, 337, 338, 339, 340, 341, 342, 343, 344, 345, 346, 347, 348, 349, 350, 351, 320), (299, 331, 330, 298), (313, 345, 344, 312), (300, 332, 331, 299), (314, 346, 345, 313), (301, 333, 332, 300), (315, 347, 346, 314), (302, 334, 333, 301), (289, 321, 320, 288), (316, 348, 347, 315), (303, 335, 334, 302), (290, 322, 321, 289), (317, 349, 348, 316), (304, 336, 335, 303), (291, 323, 322, 290), (318, 350, 349, 317), (305, 337, 336, 304), (292, 324, 323, 291), (319, 351, 350, 318), (306, 338, 337, 305), (293, 325, 324, 292), (288, 320, 351, 319), (307, 339, 338, 306), (294, 326, 325, 293), (308, 340, 339, 307), (295, 327, 326, 294), (309, 341, 340, 308), (296, 328, 327, 295), (310, 342, 341, 309), (297, 329, 328, 296), (311, 343, 342, 310), (298, 330, 329, 297)])
me_cylinder_004.polygons.foreach_set('use_smooth', [True] * 322)
me_cylinder_004.polygons.foreach_set('material_index', [0, 0, 0, 0, 0, 0, 0, 0, 0, 0, 0, 0, 0, 0, 0, 0, 0, 0, 0, 0, 0, 0, 0, 0, 0, 0, 0, 0, 0, 0, 0, 0, 0, 1, 0, 0, 0, 0, 0, 0, 0, 0, 0, 0, 0, 0, 0, 0, 0, 0, 0, 0, 0, 0, 0, 0, 0, 0, 0, 0, 0, 0, 0, 0, 0, 1, 1, 1, 1, 1, 1, 1, 1, 1, 1, 1, 1, 1, 1, 1, 1, 1, 1, 1, 1, 1, 1, 1, 1, 1, 1, 1, 1, 1, 1, 1, 1, 0, 0, 0, 1, 1, 0, 0, 1, 1, 0, 0, 1, 1, 0, 1, 0, 1, 0, 1, 0, 1, 0, 1, 0, 1, 0, 1, 0, 1, 0, 0, 1, 0, 0, 0, 0, 0, 0, 0, 0, 0, 0, 0, 0, 0, 0, 0, 0, 0, 0, 0, 0, 0, 0, 0, 0, 0, 0, 0, 0, 0, 0, 0, 0, 0, 0, 0, 0, 0, 0, 0, 0, 0, 0, 0, 0, 0, 0, 0, 0, 0, 0, 0, 0, 0, 0, 0, 0, 0, 0, 0, 0, 0, 0, 0, 0, 0, 1, 0, 0, 0, 0, 0, 0, 0, 0, 0, 0, 0, 0, 0, 0, 0, 0, 0, 0, 0, 0, 0, 0, 0, 0, 0, 0, 0, 0, 0, 0, 0, 1, 1, 1, 1, 1, 1, 1, 1, 1, 1, 1, 1, 1, 1, 1, 1, 1, 1, 1, 1, 1, 1, 1, 1, 1, 1, 1, 1, 1, 1, 1, 1, 0, 0, 0, 1, 1, 0, 0, 1, 1, 0, 0, 1, 1, 0, 1, 0, 1, 0, 1, 0, 1, 0, 1, 0, 1, 0, 1, 0, 1, 0, 0, 1, 0, 0, 0, 0, 0, 0, 0, 0, 0, 0, 0, 0, 0, 0, 0, 0, 0, 0, 0, 0, 0, 0, 0, 0, 0, 0, 0, 0, 0, 0, 0, 0])
me_cylinder_004.materials.append(mat_black)
me_cylinder_004.materials.append(mat_grey)
me_cylinder_004.use_remesh_preserve_volume = False
me_cylinder_004.use_remesh_preserve_attributes = False
me_cylinder_004.use_mirror_vertex_groups = False
me_cylinder_004.update()
me_cylinder_003 = bpy.data.meshes.new('Cylinder.003')
me_cylinder_003.from_pydata([(0.9408, 0.3019, 2.98e-08), (0.9408, 0.2961, -0.0589), (0.9408, 0.2789, -0.1155), (0.9408, 0.251, -0.1677), (0.9408, 0.2135, -0.2135), (0.9408, 0.1677, -0.251), (0.9408, 0.1155, -0.2789), (0.9408, 0.0589, -0.2961), (0.9408, -6.139e-08, -0.3019), (0.9408, -0.0589, -0.2961), (0.9408, -0.1155, -0.2789), (0.9408, -0.1677, -0.251), (0.9408, -0.2135, -0.2135), (0.9408, -0.251, -0.1677), (0.9408, -0.2789, -0.1155), (0.9408, -0.2961, -0.0589), (0.9408, -0.3019, 5.96e-08), (0.9408, -0.2961, 0.0589), (0.9408, -0.2789, 0.1155), (0.9408, -0.251, 0.1677), (0.9408, -0.2135, 0.2135), (0.9408, -0.1677, 0.251), (0.9408, -0.1155, 0.2789), (0.9408, -0.0589, 0.2961), (0.9408, 1.262e-07, 0.3019), (0.9408, 0.0589, 0.2961), (0.9408, 0.1155, 0.2789), (0.9408, 0.1677, 0.251), (0.9408, 0.2135, 0.2135), (0.9408, 0.251, 0.1677), (0.9408, 0.2789, 0.1155), (0.9408, 0.2961, 0.0589), (0.9858, 0.2588, 2.98e-08), (0.9858, 0.2539, -0.0505), (0.9858, 0.2391, -0.09905), (0.9858, 0.2152, -0.1438), (0.9858, 0.183, -0.183), (0.9858, 0.1438, -0.2152), (0.9858, 0.09905, -0.2391), (0.9858, 0.0505, -0.2539), (0.9858, -5.834e-08, -0.2588), (0.9858, -0.0505, -0.2539), (0.9858, -0.09905, -0.2391), (0.9858, -0.1438, -0.2152), (0.9858, -0.183, -0.183), (0.9858, -0.2152, -0.1438), (0.9858, -0.2391, -0.09905), (0.9858, -0.2539, -0.0505), (0.9858, -0.2588, 5.96e-08), (0.9858, -0.2539, 0.0505), (0.9858, -0.2391, 0.09905), (0.9858, -0.2152, 0.1438), (0.9858, -0.183, 0.183), (0.9858, -0.1438, 0.2152), (0.9858, -0.09905, 0.2391), (0.9858, -0.0505, 0.2539), (0.9858, 1.025e-07, 0.2588), (0.9858, 0.0505, 0.2539), (0.9858, 0.09905, 0.2391), (0.9858, 0.1438, 0.2152), (0.9858, 0.183, 0.183), (0.9858, 0.2152, 0.1438), (0.9858, 0.2391, 0.09905), (0.9858, 0.2539, 0.0505), (0.9858, 0.1887, 2.98e-08), (0.9858, 0.1851, -0.03682), (0.9858, 0.1744, -0.07222), (0.9858, 0.1569, -0.1049), (0.9858, 0.1335, -0.1335), (0.9858, 0.1049, -0.1569), (0.9858, 0.07222, -0.1744), (0.9858, 0.03682, -0.1851), (0.9858, -5.288e-08, -0.1887), (0.9858, -0.03682, -0.1851), (0.9858, -0.07222, -0.1744), (0.9858, -0.1049, -0.1569), (0.9858, -0.1335, -0.1335), (0.9858, -0.1569, -0.1049), (0.9858, -0.1744, -0.07222), (0.9858, -0.1851, -0.03682), (0.9858, -0.1887, 2.98e-08), (0.9858, -0.1851, 0.03682), (0.9858, -0.1744, 0.07222), (0.9858, -0.1569, 0.1049), (0.9858, -0.1335, 0.1335), (0.9858, -0.1049, 0.1569), (0.9858, -0.07222, 0.1744), (0.9858, -0.03682, 0.1851), (0.9858, 6.439e-08, 0.1887), (0.9858, 0.03682, 0.1851), (0.9858, 0.07222, 0.1744), (0.9858, 0.1049, 0.1569), (0.9858, 0.1335, 0.1335), (0.9858, 0.1569, 0.1049), (0.9858, 0.1744, 0.07222), (0.9858, 0.1851, 0.03682), (0.9633, 0.1244, 0.0), (0.9633, 0.122, -0.02426), (0.9633, 0.1149, -0.04759), (0.9633, 0.1034, -0.06909), (0.9633, 0.08793, -0.08793), (0.9633, 0.06909, -0.1034), (0.9633, 0.04759, -0.1149), (0.9633, 0.02426, -0.122), (0.9633, -4.962e-08, -0.1244), (0.9633, -0.02426, -0.122), (0.9633, -0.04759, -0.1149), (0.9633, -0.06909, -0.1034), (0.9633, -0.08793, -0.08793), (0.9633, -0.1034, -0.06909), (0.9633, -0.1149, -0.04759), (0.9633, -0.122, -0.02426), (0.9633, -0.1244, 0.0), (0.9633, -0.122, 0.02426), (0.9633, -0.1149, 0.04759), (0.9633, -0.1034, 0.06909), (0.9633, -0.08793, 0.08793), (0.9633, -0.06909, 0.1034), (0.9633, -0.04759, 0.1149), (0.9633, -0.02426, 0.122), (0.9633, 2.766e-08, 0.1244), (0.9633, 0.02426, 0.122), (0.9633, 0.04759, 0.1149), (0.9633, 0.06909, 0.1034), (0.9633, 0.08793, 0.08793), (0.9633, 0.1034, 0.06909), (0.9633, 0.1149, 0.04759), (0.9633, 0.122, 0.02426), (0.7158, 0.1244, 0.0), (0.7158, 0.122, -0.02426), (0.7158, 0.1149, -0.04759), (0.7158, 0.1034, -0.06909), (0.7158, 0.08793, -0.08793), (0.7158, 0.06909, -0.1034), (0.7158, 0.04759, -0.1149), (0.7158, 0.02426, -0.122), (0.7158, -1.092e-07, -0.1244), (0.7158, -0.02426, -0.122), (0.7158, -0.04759, -0.1149), (0.7158, -0.06909, -0.1034), (0.7158, -0.08793, -0.08793), (0.7158, -0.1034, -0.06909), (0.7158, -0.1149, -0.04759), (0.7158, -0.122, -0.02426), (0.7158, -0.1244, 0.0), (0.7158, -0.122, 0.02426), (0.7158, -0.1149, 0.04759), (0.7158, -0.1034, 0.06909), (0.7158, -0.08793, 0.08793), (0.7158, -0.06909, 0.1034), (0.7158, -0.04759, 0.1149), (0.7158, -0.02426, 0.122), (0.7158, -3.195e-08, 0.1244), (0.7158, 0.02426, 0.122), (0.7158, 0.04759, 0.1149), (0.7158, 0.06909, 0.1034), (0.7158, 0.08793, 0.08793), (0.7158, 0.1034, 0.06909), (0.7158, 0.1149, 0.04759), (0.7158, 0.122, 0.02426), (-0.9408, 0.3019, 2.98e-08), (-0.9408, 0.2961, -0.0589), (-0.9408, 0.2789, -0.1155), (-0.9408, 0.251, -0.1677), (-0.9408, 0.2135, -0.2135), (-0.9408, 0.1677, -0.251), (-0.9408, 0.1155, -0.2789), (-0.9408, 0.0589, -0.2961), (-0.9408, -6.139e-08, -0.3019), (-0.9408, -0.0589, -0.2961), (-0.9408, -0.1155, -0.2789), (-0.9408, -0.1677, -0.251), (-0.9408, -0.2135, -0.2135), (-0.9408, -0.251, -0.1677), (-0.9408, -0.2789, -0.1155), (-0.9408, -0.2961, -0.0589), (-0.9408, -0.3019, 5.96e-08), (-0.9408, -0.2961, 0.0589), (-0.9408, -0.2789, 0.1155), (-0.9408, -0.251, 0.1677), (-0.9408, -0.2135, 0.2135), (-0.9408, -0.1677, 0.251), (-0.9408, -0.1155, 0.2789), (-0.9408, -0.0589, 0.2961), (-0.9408, 1.262e-07, 0.3019), (-0.9408, 0.0589, 0.2961), (-0.9408, 0.1155, 0.2789), (-0.9408, 0.1677, 0.251), (-0.9408, 0.2135, 0.2135), (-0.9408, 0.251, 0.1677), (-0.9408, 0.2789, 0.1155), (-0.9408, 0.2961, 0.0589), (-9.495e-08, 0.3019, 5.96e-08), (-9.495e-08, 0.2961, -0.0589), (-9.495e-08, 0.2789, -0.1155), (-9.495e-08, 0.251, -0.1677), (-9.495e-08, 0.2135, -0.2135), (-9.495e-08, 0.1677, -0.251), (-9.495e-08, 0.1155, -0.2789), (-9.495e-08, 0.0589, -0.2961), (-9.495e-08, -1.02e-07, -0.3019), (-9.495e-08, -0.0589, -0.2961), (-9.495e-08, -0.1155, -0.2789), (-9.495e-08, -0.1677, -0.251), (-9.495e-08, -0.2135, -0.2135), (-9.495e-08, -0.251, -0.1677), (-9.495e-08, -0.2789, -0.1155), (-9.495e-08, -0.2961, -0.0589), (-9.495e-08, -0.3019, 5.96e-08), (-9.495e-08, -0.2961, 0.0589), (-9.495e-08, -0.2789, 0.1155), (-9.495e-08, -0.251, 0.1677), (-9.495e-08, -0.2135, 0.2135), (-9.495e-08, -0.1677, 0.251), (-9.495e-08, -0.1155, 0.2789), (-9.495e-08, -0.0589, 0.2961), (-9.495e-08, 8.566e-08, 0.3019), (-9.495e-08, 0.0589, 0.2961), (-9.495e-08, 0.1155, 0.2789), (-9.495e-08, 0.1677, 0.251), (-9.495e-08, 0.2135, 0.2135), (-9.495e-08, 0.251, 0.1677), (-9.495e-08, 0.2789, 0.1155), (-9.495e-08, 0.2961, 0.0589), (-0.9858, 0.2588, 2.98e-08), (-0.9858, 0.2539, -0.0505), (-0.9858, 0.2391, -0.09905), (-0.9858, 0.2152, -0.1438), (-0.9858, 0.183, -0.183), (-0.9858, 0.1438, -0.2152), (-0.9858, 0.09905, -0.2391), (-0.9858, 0.0505, -0.2539), (-0.9858, -5.834e-08, -0.2588), (-0.9858, -0.0505, -0.2539), (-0.9858, -0.09905, -0.2391), (-0.9858, -0.1438, -0.2152), (-0.9858, -0.183, -0.183), (-0.9858, -0.2152, -0.1438), (-0.9858, -0.2391, -0.09905), (-0.9858, -0.2539, -0.0505), (-0.9858, -0.2588, 5.96e-08), (-0.9858, -0.2539, 0.0505), (-0.9858, -0.2391, 0.09905), (-0.9858, -0.2152, 0.1438), (-0.9858, -0.183, 0.183), (-0.9858, -0.1438, 0.2152), (-0.9858, -0.09905, 0.2391), (-0.9858, -0.0505, 0.2539), (-0.9858, 1.025e-07, 0.2588), (-0.9858, 0.0505, 0.2539), (-0.9858, 0.09905, 0.2391), (-0.9858, 0.1438, 0.2152), (-0.9858, 0.183, 0.183), (-0.9858, 0.2152, 0.1438), (-0.9858, 0.2391, 0.09905), (-0.9858, 0.2539, 0.0505), (-0.9858, 0.1887, 2.98e-08), (-0.9858, 0.1851, -0.03682), (-0.9858, 0.1744, -0.07222), (-0.9858, 0.1569, -0.1049), (-0.9858, 0.1335, -0.1335), (-0.9858, 0.1049, -0.1569), (-0.9858, 0.07222, -0.1744), (-0.9858, 0.03682, -0.1851), (-0.9858, -5.288e-08, -0.1887), (-0.9858, -0.03682, -0.1851), (-0.9858, -0.07222, -0.1744), (-0.9858, -0.1049, -0.1569), (-0.9858, -0.1335, -0.1335), (-0.9858, -0.1569, -0.1049), (-0.9858, -0.1744, -0.07222), (-0.9858, -0.1851, -0.03682), (-0.9858, -0.1887, 2.98e-08), (-0.9858, -0.1851, 0.03682), (-0.9858, -0.1744, 0.07222), (-0.9858, -0.1569, 0.1049), (-0.9858, -0.1335, 0.1335), (-0.9858, -0.1049, 0.1569), (-0.9858, -0.07222, 0.1744), (-0.9858, -0.03682, 0.1851), (-0.9858, 6.439e-08, 0.1887), (-0.9858, 0.03682, 0.1851), (-0.9858, 0.07222, 0.1744), (-0.9858, 0.1049, 0.1569), (-0.9858, 0.1335, 0.1335), (-0.9858, 0.1569, 0.1049), (-0.9858, 0.1744, 0.07222), (-0.9858, 0.1851, 0.03682), (-0.9633, 0.1244, 0.0), (-0.9633, 0.122, -0.02426), (-0.9633, 0.1149, -0.04759), (-0.9633, 0.1034, -0.06909), (-0.9633, 0.08793, -0.08793), (-0.9633, 0.06909, -0.1034), (-0.9633, 0.04759, -0.1149), (-0.9633, 0.02426, -0.122), (-0.9633, -4.962e-08, -0.1244), (-0.9633, -0.02426, -0.122), (-0.9633, -0.04759, -0.1149), (-0.9633, -0.06909, -0.1034), (-0.9633, -0.08793, -0.08793), (-0.9633, -0.1034, -0.06909), (-0.9633, -0.1149, -0.04759), (-0.9633, -0.122, -0.02426), (-0.9633, -0.1244, 0.0), (-0.9633, -0.122, 0.02426), (-0.9633, -0.1149, 0.04759), (-0.9633, -0.1034, 0.06909), (-0.9633, -0.08793, 0.08793), (-0.9633, -0.06909, 0.1034), (-0.9633, -0.04759, 0.1149), (-0.9633, -0.02426, 0.122), (-0.9633, 2.766e-08, 0.1244), (-0.9633, 0.02426, 0.122), (-0.9633, 0.04759, 0.1149), (-0.9633, 0.06909, 0.1034), (-0.9633, 0.08793, 0.08793), (-0.9633, 0.1034, 0.06909), (-0.9633, 0.1149, 0.04759), (-0.9633, 0.122, 0.02426), (-0.7158, 0.1244, 0.0), (-0.7158, 0.122, -0.02426), (-0.7158, 0.1149, -0.04759), (-0.7158, 0.1034, -0.06909), (-0.7158, 0.08793, -0.08793), (-0.7158, 0.06909, -0.1034), (-0.7158, 0.04759, -0.1149), (-0.7158, 0.02426, -0.122), (-0.7158, -1.092e-07, -0.1244), (-0.7158, -0.02426, -0.122), (-0.7158, -0.04759, -0.1149), (-0.7158, -0.06909, -0.1034), (-0.7158, -0.08793, -0.08793), (-0.7158, -0.1034, -0.06909), (-0.7158, -0.1149, -0.04759), (-0.7158, -0.122, -0.02426), (-0.7158, -0.1244, 0.0), (-0.7158, -0.122, 0.02426), (-0.7158, -0.1149, 0.04759), (-0.7158, -0.1034, 0.06909), (-0.7158, -0.08793, 0.08793), (-0.7158, -0.06909, 0.1034), (-0.7158, -0.04759, 0.1149), (-0.7158, -0.02426, 0.122), (-0.7158, -3.195e-08, 0.1244), (-0.7158, 0.02426, 0.122), (-0.7158, 0.04759, 0.1149), (-0.7158, 0.06909, 0.1034), (-0.7158, 0.08793, 0.08793), (-0.7158, 0.1034, 0.06909), (-0.7158, 0.1149, 0.04759), (-0.7158, 0.122, 0.02426)], [], [(192, 0, 1, 193), (193, 1, 2, 194), (194, 2, 3, 195), (195, 3, 4, 196), (196, 4, 5, 197), (197, 5, 6, 198), (198, 6, 7, 199), (199, 7, 8, 200), (200, 8, 9, 201), (201, 9, 10, 202), (202, 10, 11, 203), (203, 11, 12, 204), (204, 12, 13, 205), (205, 13, 14, 206), (206, 14, 15, 207), (207, 15, 16, 208), (208, 16, 17, 209), (209, 17, 18, 210), (210, 18, 19, 211), (211, 19, 20, 212), (212, 20, 21, 213), (213, 21, 22, 214), (214, 22, 23, 215), (215, 23, 24, 216), (216, 24, 25, 217), (217, 25, 26, 218), (218, 26, 27, 219), (219, 27, 28, 220), (220, 28, 29, 221), (221, 29, 30, 222), (19, 18, 50, 51), (222, 30, 31, 223), (223, 31, 0, 192), (50, 49, 81, 82), (6, 5, 37, 38), (20, 19, 51, 52), (7, 6, 38, 39), (21, 20, 52, 53), (8, 7, 39, 40), (22, 21, 53, 54), (9, 8, 40, 41), (23, 22, 54, 55), (10, 9, 41, 42), (24, 23, 55, 56), (11, 10, 42, 43), (25, 24, 56, 57), (12, 11, 43, 44), (26, 25, 57, 58), (13, 12, 44, 45), (1, 0, 32, 33), (27, 26, 58, 59), (14, 13, 45, 46), (28, 27, 59, 60), (15, 14, 46, 47), (2, 1, 33, 34), (29, 28, 60, 61), (16, 15, 47, 48), (3, 2, 34, 35), (30, 29, 61, 62), (17, 16, 48, 49), (4, 3, 35, 36), (31, 30, 62, 63), (18, 17, 49, 50), (5, 4, 36, 37), (0, 31, 63, 32), (85, 84, 116, 117), (37, 36, 68, 69), (32, 63, 95, 64), (51, 50, 82, 83), (38, 37, 69, 70), (52, 51, 83, 84), (39, 38, 70, 71), (53, 52, 84, 85), (40, 39, 71, 72), (54, 53, 85, 86), (41, 40, 72, 73), (55, 54, 86, 87), (42, 41, 73, 74), (56, 55, 87, 88), (43, 42, 74, 75), (57, 56, 88, 89), (44, 43, 75, 76), (58, 57, 89, 90), (45, 44, 76, 77), (59, 58, 90, 91), (46, 45, 77, 78), (33, 32, 64, 65), (60, 59, 91, 92), (47, 46, 78, 79), (34, 33, 65, 66), (61, 60, 92, 93), (48, 47, 79, 80), (35, 34, 66, 67), (62, 61, 93, 94), (49, 48, 80, 81), (36, 35, 67, 68), (63, 62, 94, 95), (120, 119, 151, 152), (72, 71, 103, 104), (86, 85, 117, 118), (73, 72, 104, 105), (87, 86, 118, 119), (74, 73, 105, 106), (88, 87, 119, 120), (75, 74, 106, 107), (89, 88, 120, 121), (76, 75, 107, 108), (90, 89, 121, 122), (77, 76, 108, 109), (91, 90, 122, 123), (78, 77, 109, 110), (65, 64, 96, 97), (92, 91, 123, 124), (79, 78, 110, 111), (66, 65, 97, 98), (93, 92, 124, 125), (80, 79, 111, 112), (67, 66, 98, 99), (94, 93, 125, 126), (81, 80, 112, 113), (68, 67, 99, 100), (95, 94, 126, 127), (82, 81, 113, 114), (69, 68, 100, 101), (64, 95, 127, 96), (83, 82, 114, 115), (70, 69, 101, 102), (84, 83, 115, 116), (71, 70, 102, 103), (129, 128, 159, 158, 157, 156, 155, 154, 153, 152, 151, 150, 149, 148, 147, 146, 145, 144, 143, 142, 141, 140, 139, 138, 137, 136, 135, 134, 133, 132, 131, 130), (107, 106, 138, 139), (121, 120, 152, 153), (108, 107, 139, 140), (122, 121, 153, 154), (109, 108, 140, 141), (123, 122, 154, 155), (110, 109, 141, 142), (97, 96, 128, 129), (124, 123, 155, 156), (111, 110, 142, 143), (98, 97, 129, 130), (125, 124, 156, 157), (112, 111, 143, 144), (99, 98, 130, 131), (126, 125, 157, 158), (113, 112, 144, 145), (100, 99, 131, 132), (127, 126, 158, 159), (114, 113, 145, 146), (101, 100, 132, 133), (96, 127, 159, 128), (115, 114, 146, 147), (102, 101, 133, 134), (116, 115, 147, 148), (103, 102, 134, 135), (117, 116, 148, 149), (104, 103, 135, 136), (118, 117, 149, 150), (105, 104, 136, 137), (119, 118, 150, 151), (106, 105, 137, 138), (192, 193, 161, 160), (193, 194, 162, 161), (194, 195, 163, 162), (195, 196, 164, 163), (196, 197, 165, 164), (197, 198, 166, 165), (198, 199, 167, 166), (199, 200, 168, 167), (200, 201, 169, 168), (201, 202, 170, 169), (202, 203, 171, 170), (203, 204, 172, 171), (204, 205, 173, 172), (205, 206, 174, 173), (206, 207, 175, 174), (207, 208, 176, 175), (208, 209, 177, 176), (209, 210, 178, 177), (210, 211, 179, 178), (211, 212, 180, 179), (212, 213, 181, 180), (213, 214, 182, 181), (214, 215, 183, 182), (215, 216, 184, 183), (216, 217, 185, 184), (217, 218, 186, 185), (218, 219, 187, 186), (219, 220, 188, 187), (220, 221, 189, 188), (221, 222, 190, 189), (179, 243, 242, 178), (222, 223, 191, 190), (223, 192, 160, 191), (242, 274, 273, 241), (166, 230, 229, 165), (180, 244, 243, 179), (167, 231, 230, 166), (181, 245, 244, 180), (168, 232, 231, 167), (182, 246, 245, 181), (169, 233, 232, 168), (183, 247, 246, 182), (170, 234, 233, 169), (184, 248, 247, 183), (171, 235, 234, 170), (185, 249, 248, 184), (172, 236, 235, 171), (186, 250, 249, 185), (173, 237, 236, 172), (161, 225, 224, 160), (187, 251, 250, 186), (174, 238, 237, 173), (188, 252, 251, 187), (175, 239, 238, 174), (162, 226, 225, 161), (189, 253, 252, 188), (176, 240, 239, 175), (163, 227, 226, 162), (190, 254, 253, 189), (177, 241, 240, 176), (164, 228, 227, 163), (191, 255, 254, 190), (178, 242, 241, 177), (165, 229, 228, 164), (160, 224, 255, 191), (277, 309, 308, 276), (229, 261, 260, 228), (224, 256, 287, 255), (243, 275, 274, 242), (230, 262, 261, 229), (244, 276, 275, 243), (231, 263, 262, 230), (245, 277, 276, 244), (232, 264, 263, 231), (246, 278, 277, 245), (233, 265, 264, 232), (247, 279, 278, 246), (234, 266, 265, 233), (248, 280, 279, 247), (235, 267, 266, 234), (249, 281, 280, 248), (236, 268, 267, 235), (250, 282, 281, 249), (237, 269, 268, 236), (251, 283, 282, 250), (238, 270, 269, 237), (225, 257, 256, 224), (252, 284, 283, 251), (239, 271, 270, 238), (226, 258, 257, 225), (253, 285, 284, 252), (240, 272, 271, 239), (227, 259, 258, 226), (254, 286, 285, 253), (241, 273, 272, 240), (228, 260, 259, 227), (255, 287, 286, 254), (312, 344, 343, 311), (264, 296, 295, 263), (278, 310, 309, 277), (265, 297, 296, 264), (279, 311, 310, 278), (266, 298, 297, 265), (280, 312, 311, 279), (267, 299, 298, 266), (281, 313, 312, 280), (268, 300, 299, 267), (282, 314, 313, 281), (269, 301, 300, 268), (283, 315, 314, 282), (270, 302, 301, 269), (257, 289, 288, 256), (284, 316, 315, 283), (271, 303, 302, 270), (258, 290, 289, 257), (285, 317, 316, 284), (272, 304, 303, 271), (259, 291, 290, 258), (286, 318, 317, 285), (273, 305, 304, 272), (260, 292, 291, 259), (287, 319, 318, 286), (274, 306, 305, 273), (261, 293, 292, 260), (256, 288, 319, 287), (275, 307, 306, 274), (262, 294, 293, 261), (276, 308, 307, 275), (263, 295, 294, 262), (321, 322, 323, 324, 325, 326, 327, 328, 329, 330, 331, 332, 333, 334, 335, 336, 337, 338, 339, 340, 341, 342, 343, 344, 345, 346, 347, 348, 349, 350, 351, 320), (299, 331, 330, 298), (313, 345, 344, 312), (300, 332, 331, 299), (314, 346, 345, 313), (301, 333, 332, 300), (315, 347, 346, 314), (302, 334, 333, 301), (289, 321, 320, 288), (316, 348, 347, 315), (303, 335, 334, 302), (290, 322, 321, 289), (317, 349, 348, 316), (304, 336, 335, 303), (291, 323, 322, 290), (318, 350, 349, 317), (305, 337, 336, 304), (292, 324, 323, 291), (319, 351, 350, 318), (306, 338, 337, 305), (293, 325, 324, 292), (288, 320, 351, 319), (307, 339, 338, 306), (294, 326, 325, 293), (308, 340, 339, 307), (295, 327, 326, 294), (309, 341, 340, 308), (296, 328, 327, 295), (310, 342, 341, 309), (297, 329, 328, 296), (311, 343, 342, 310), (298, 330, 329, 297)])
me_cylinder_003.polygons.foreach_set('use_smooth', [True] * 322)
me_cylinder_003.polygons.foreach_set('material_index', [0, 0, 0, 0, 0, 0, 0, 0, 0, 0, 0, 0, 0, 0, 0, 0, 0, 0, 0, 0, 0, 0, 0, 0, 0, 0, 0, 0, 0, 0, 0, 0, 0, 1, 0, 0, 0, 0, 0, 0, 0, 0, 0, 0, 0, 0, 0, 0, 0, 0, 0, 0, 0, 0, 0, 0, 0, 0, 0, 0, 0, 0, 0, 0, 0, 1, 1, 1, 1, 1, 1, 1, 1, 1, 1, 1, 1, 1, 1, 1, 1, 1, 1, 1, 1, 1, 1, 1, 1, 1, 1, 1, 1, 1, 1, 1, 1, 0, 0, 0, 1, 1, 0, 0, 1, 1, 0, 0, 1, 1, 0, 1, 0, 1, 0, 1, 0, 1, 0, 1, 0, 1, 0, 1, 0, 1, 0, 0, 1, 0, 0, 0, 0, 0, 0, 0, 0, 0, 0, 0, 0, 0, 0, 0, 0, 0, 0, 0, 0, 0, 0, 0, 0, 0, 0, 0, 0, 0, 0, 0, 0, 0, 0, 0, 0, 0, 0, 0, 0, 0, 0, 0, 0, 0, 0, 0, 0, 0, 0, 0, 0, 0, 0, 0, 0, 0, 0, 0, 0, 0, 0, 0, 0, 0, 1, 0, 0, 0, 0, 0, 0, 0, 0, 0, 0, 0, 0, 0, 0, 0, 0, 0, 0, 0, 0, 0, 0, 0, 0, 0, 0, 0, 0, 0, 0, 0, 1, 1, 1, 1, 1, 1, 1, 1, 1, 1, 1, 1, 1, 1, 1, 1, 1, 1, 1, 1, 1, 1, 1, 1, 1, 1, 1, 1, 1, 1, 1, 1, 0, 0, 0, 1, 1, 0, 0, 1, 1, 0, 0, 1, 1, 0, 1, 0, 1, 0, 1, 0, 1, 0, 1, 0, 1, 0, 1, 0, 1, 0, 0, 1, 0, 0, 0, 0, 0, 0, 0, 0, 0, 0, 0, 0, 0, 0, 0, 0, 0, 0, 0, 0, 0, 0, 0, 0, 0, 0, 0, 0, 0, 0, 0, 0])
me_cylinder_003.materials.append(mat_black)
me_cylinder_003.materials.append(mat_grey)
me_cylinder_003.use_remesh_preserve_volume = False
me_cylinder_003.use_remesh_preserve_attributes = False
me_cylinder_003.use_mirror_vertex_groups = False
me_cylinder_003.update()
me_cylinder = bpy.data.meshes.new('Cylinder')
me_cylinder.from_pydata([(0.9408, 0.3019, 2.98e-08), (0.9408, 0.2961, -0.0589), (0.9408, 0.2789, -0.1155), (0.9408, 0.251, -0.1677), (0.9408, 0.2135, -0.2135), (0.9408, 0.1677, -0.251), (0.9408, 0.1155, -0.2789), (0.9408, 0.0589, -0.2961), (0.9408, 4.28e-08, -0.3019), (0.9408, -0.0589, -0.2961), (0.9408, -0.1155, -0.2789), (0.9408, -0.1677, -0.251), (0.9408, -0.2135, -0.2135), (0.9408, -0.251, -0.1677), (0.9408, -0.2789, -0.1155), (0.9408, -0.2961, -0.0589), (0.9408, -0.3019, 5.96e-08), (0.9408, -0.2961, 0.0589), (0.9408, -0.2789, 0.1155), (0.9408, -0.251, 0.1677), (0.9408, -0.2135, 0.2135), (0.9408, -0.1677, 0.251), (0.9408, -0.1155, 0.2789), (0.9408, -0.0589, 0.2961), (0.9408, 2.304e-07, 0.3019), (0.9408, 0.0589, 0.2961), (0.9408, 0.1155, 0.2789), (0.9408, 0.1677, 0.251), (0.9408, 0.2135, 0.2135), (0.9408, 0.251, 0.1677), (0.9408, 0.2789, 0.1155), (0.9408, 0.2961, 0.0589), (0.9858, 0.2588, 2.98e-08), (0.9858, 0.2539, -0.0505), (0.9858, 0.2391, -0.09905), (0.9858, 0.2152, -0.1438), (0.9858, 0.183, -0.183), (0.9858, 0.1438, -0.2152), (0.9858, 0.09905, -0.2391), (0.9858, 0.0505, -0.2539), (0.9858, 4.585e-08, -0.2588), (0.9858, -0.0505, -0.2539), (0.9858, -0.09905, -0.2391), (0.9858, -0.1438, -0.2152), (0.9858, -0.183, -0.183), (0.9858, -0.2152, -0.1438), (0.9858, -0.2391, -0.09905), (0.9858, -0.2539, -0.0505), (0.9858, -0.2588, 5.96e-08), (0.9858, -0.2539, 0.0505), (0.9858, -0.2391, 0.09905), (0.9858, -0.2152, 0.1438), (0.9858, -0.183, 0.183), (0.9858, -0.1438, 0.2152), (0.9858, -0.09905, 0.2391), (0.9858, -0.0505, 0.2539), (0.9858, 2.067e-07, 0.2588), (0.9858, 0.0505, 0.2539), (0.9858, 0.09905, 0.2391), (0.9858, 0.1438, 0.2152), (0.9858, 0.183, 0.183), (0.9858, 0.2152, 0.1438), (0.9858, 0.2391, 0.09905), (0.9858, 0.2539, 0.0505), (0.9858, 0.1887, 2.98e-08), (0.9858, 0.1851, -0.03682), (0.9858, 0.1744, -0.07222), (0.9858, 0.1569, -0.1049), (0.9858, 0.1335, -0.1335), (0.9858, 0.1049, -0.1569), (0.9858, 0.07222, -0.1744), (0.9858, 0.03682, -0.1851), (0.9858, 5.131e-08, -0.1887), (0.9858, -0.03682, -0.1851), (0.9858, -0.07222, -0.1744), (0.9858, -0.1049, -0.1569), (0.9858, -0.1335, -0.1335), (0.9858, -0.1569, -0.1049), (0.9858, -0.1744, -0.07222), (0.9858, -0.1851, -0.03682), (0.9858, -0.1887, 2.98e-08), (0.9858, -0.1851, 0.03682), (0.9858, -0.1744, 0.07222), (0.9858, -0.1569, 0.1049), (0.9858, -0.1335, 0.1335), (0.9858, -0.1049, 0.1569), (0.9858, -0.07222, 0.1744), (0.9858, -0.03682, 0.1851), (0.9858, 1.686e-07, 0.1887), (0.9858, 0.03682, 0.1851), (0.9858, 0.07222, 0.1744), (0.9858, 0.1049, 0.1569), (0.9858, 0.1335, 0.1335), (0.9858, 0.1569, 0.1049), (0.9858, 0.1744, 0.07222), (0.9858, 0.1851, 0.03682), (0.9633, 0.1244, 0.0), (0.9633, 0.122, -0.02426), (0.9633, 0.1149, -0.04759), (0.9633, 0.1034, -0.06909), (0.9633, 0.08793, -0.08793), (0.9633, 0.06909, -0.1034), (0.9633, 0.04759, -0.1149), (0.9633, 0.02426, -0.122), (0.9633, 5.458e-08, -0.1244), (0.9633, -0.02426, -0.122), (0.9633, -0.04759, -0.1149), (0.9633, -0.06909, -0.1034), (0.9633, -0.08793, -0.08793), (0.9633, -0.1034, -0.06909), (0.9633, -0.1149, -0.04759), (0.9633, -0.122, -0.02426), (0.9633, -0.1244, 0.0), (0.9633, -0.122, 0.02426), (0.9633, -0.1149, 0.04759), (0.9633, -0.1034, 0.06909), (0.9633, -0.08793, 0.08793), (0.9633, -0.06909, 0.1034), (0.9633, -0.04759, 0.1149), (0.9633, -0.02426, 0.122), (0.9633, 1.318e-07, 0.1244), (0.9633, 0.02426, 0.122), (0.9633, 0.04759, 0.1149), (0.9633, 0.06909, 0.1034), (0.9633, 0.08793, 0.08793), (0.9633, 0.1034, 0.06909), (0.9633, 0.1149, 0.04759), (0.9633, 0.122, 0.02426), (0.7158, 0.1244, 0.0), (0.7158, 0.122, -0.02426), (0.7158, 0.1149, -0.04759), (0.7158, 0.1034, -0.06909), (0.7158, 0.08793, -0.08793), (0.7158, 0.06909, -0.1034), (0.7158, 0.04759, -0.1149), (0.7158, 0.02426, -0.122), (0.7158, -5.029e-09, -0.1244), (0.7158, -0.02426, -0.122), (0.7158, -0.04759, -0.1149), (0.7158, -0.06909, -0.1034), (0.7158, -0.08793, -0.08793), (0.7158, -0.1034, -0.06909), (0.7158, -0.1149, -0.04759), (0.7158, -0.122, -0.02426), (0.7158, -0.1244, 0.0), (0.7158, -0.122, 0.02426), (0.7158, -0.1149, 0.04759), (0.7158, -0.1034, 0.06909), (0.7158, -0.08793, 0.08793), (0.7158, -0.06909, 0.1034), (0.7158, -0.04759, 0.1149), (0.7158, -0.02426, 0.122), (0.7158, 7.224e-08, 0.1244), (0.7158, 0.02426, 0.122), (0.7158, 0.04759, 0.1149), (0.7158, 0.06909, 0.1034), (0.7158, 0.08793, 0.08793), (0.7158, 0.1034, 0.06909), (0.7158, 0.1149, 0.04759), (0.7158, 0.122, 0.02426), (-0.9408, 0.3019, 2.98e-08), (-0.9408, 0.2961, -0.0589), (-0.9408, 0.2789, -0.1155), (-0.9408, 0.251, -0.1677), (-0.9408, 0.2135, -0.2135), (-0.9408, 0.1677, -0.251), (-0.9408, 0.1155, -0.2789), (-0.9408, 0.0589, -0.2961), (-0.9408, 4.28e-08, -0.3019), (-0.9408, -0.0589, -0.2961), (-0.9408, -0.1155, -0.2789), (-0.9408, -0.1677, -0.251), (-0.9408, -0.2135, -0.2135), (-0.9408, -0.251, -0.1677), (-0.9408, -0.2789, -0.1155), (-0.9408, -0.2961, -0.0589), (-0.9408, -0.3019, 5.96e-08), (-0.9408, -0.2961, 0.0589), (-0.9408, -0.2789, 0.1155), (-0.9408, -0.251, 0.1677), (-0.9408, -0.2135, 0.2135), (-0.9408, -0.1677, 0.251), (-0.9408, -0.1155, 0.2789), (-0.9408, -0.0589, 0.2961), (-0.9408, 2.304e-07, 0.3019), (-0.9408, 0.0589, 0.2961), (-0.9408, 0.1155, 0.2789), (-0.9408, 0.1677, 0.251), (-0.9408, 0.2135, 0.2135), (-0.9408, 0.251, 0.1677), (-0.9408, 0.2789, 0.1155), (-0.9408, 0.2961, 0.0589), (-9.495e-08, 0.3019, 5.96e-08), (-9.495e-08, 0.2961, -0.0589), (-9.495e-08, 0.2789, -0.1155), (-9.495e-08, 0.251, -0.1677), (-9.495e-08, 0.2135, -0.2135), (-9.495e-08, 0.1677, -0.251), (-9.495e-08, 0.1155, -0.2789), (-9.495e-08, 0.0589, -0.2961), (-9.495e-08, 2.237e-09, -0.3019), (-9.495e-08, -0.0589, -0.2961), (-9.495e-08, -0.1155, -0.2789), (-9.495e-08, -0.1677, -0.251), (-9.495e-08, -0.2135, -0.2135), (-9.495e-08, -0.251, -0.1677), (-9.495e-08, -0.2789, -0.1155), (-9.495e-08, -0.2961, -0.0589), (-9.495e-08, -0.3019, 5.96e-08), (-9.495e-08, -0.2961, 0.0589), (-9.495e-08, -0.2789, 0.1155), (-9.495e-08, -0.251, 0.1677), (-9.495e-08, -0.2135, 0.2135), (-9.495e-08, -0.1677, 0.251), (-9.495e-08, -0.1155, 0.2789), (-9.495e-08, -0.0589, 0.2961), (-9.495e-08, 1.899e-07, 0.3019), (-9.495e-08, 0.0589, 0.2961), (-9.495e-08, 0.1155, 0.2789), (-9.495e-08, 0.1677, 0.251), (-9.495e-08, 0.2135, 0.2135), (-9.495e-08, 0.251, 0.1677), (-9.495e-08, 0.2789, 0.1155), (-9.495e-08, 0.2961, 0.0589), (-0.9858, 0.2588, 2.98e-08), (-0.9858, 0.2539, -0.0505), (-0.9858, 0.2391, -0.09905), (-0.9858, 0.2152, -0.1438), (-0.9858, 0.183, -0.183), (-0.9858, 0.1438, -0.2152), (-0.9858, 0.09905, -0.2391), (-0.9858, 0.0505, -0.2539), (-0.9858, 4.585e-08, -0.2588), (-0.9858, -0.0505, -0.2539), (-0.9858, -0.09905, -0.2391), (-0.9858, -0.1438, -0.2152), (-0.9858, -0.183, -0.183), (-0.9858, -0.2152, -0.1438), (-0.9858, -0.2391, -0.09905), (-0.9858, -0.2539, -0.0505), (-0.9858, -0.2588, 5.96e-08), (-0.9858, -0.2539, 0.0505), (-0.9858, -0.2391, 0.09905), (-0.9858, -0.2152, 0.1438), (-0.9858, -0.183, 0.183), (-0.9858, -0.1438, 0.2152), (-0.9858, -0.09905, 0.2391), (-0.9858, -0.0505, 0.2539), (-0.9858, 2.067e-07, 0.2588), (-0.9858, 0.0505, 0.2539), (-0.9858, 0.09905, 0.2391), (-0.9858, 0.1438, 0.2152), (-0.9858, 0.183, 0.183), (-0.9858, 0.2152, 0.1438), (-0.9858, 0.2391, 0.09905), (-0.9858, 0.2539, 0.0505), (-0.9858, 0.1887, 2.98e-08), (-0.9858, 0.1851, -0.03682), (-0.9858, 0.1744, -0.07222), (-0.9858, 0.1569, -0.1049), (-0.9858, 0.1335, -0.1335), (-0.9858, 0.1049, -0.1569), (-0.9858, 0.07222, -0.1744), (-0.9858, 0.03682, -0.1851), (-0.9858, 5.131e-08, -0.1887), (-0.9858, -0.03682, -0.1851), (-0.9858, -0.07222, -0.1744), (-0.9858, -0.1049, -0.1569), (-0.9858, -0.1335, -0.1335), (-0.9858, -0.1569, -0.1049), (-0.9858, -0.1744, -0.07222), (-0.9858, -0.1851, -0.03682), (-0.9858, -0.1887, 2.98e-08), (-0.9858, -0.1851, 0.03682), (-0.9858, -0.1744, 0.07222), (-0.9858, -0.1569, 0.1049), (-0.9858, -0.1335, 0.1335), (-0.9858, -0.1049, 0.1569), (-0.9858, -0.07222, 0.1744), (-0.9858, -0.03682, 0.1851), (-0.9858, 1.686e-07, 0.1887), (-0.9858, 0.03682, 0.1851), (-0.9858, 0.07222, 0.1744), (-0.9858, 0.1049, 0.1569), (-0.9858, 0.1335, 0.1335), (-0.9858, 0.1569, 0.1049), (-0.9858, 0.1744, 0.07222), (-0.9858, 0.1851, 0.03682), (-0.9633, 0.1244, 0.0), (-0.9633, 0.122, -0.02426), (-0.9633, 0.1149, -0.04759), (-0.9633, 0.1034, -0.06909), (-0.9633, 0.08793, -0.08793), (-0.9633, 0.06909, -0.1034), (-0.9633, 0.04759, -0.1149), (-0.9633, 0.02426, -0.122), (-0.9633, 5.458e-08, -0.1244), (-0.9633, -0.02426, -0.122), (-0.9633, -0.04759, -0.1149), (-0.9633, -0.06909, -0.1034), (-0.9633, -0.08793, -0.08793), (-0.9633, -0.1034, -0.06909), (-0.9633, -0.1149, -0.04759), (-0.9633, -0.122, -0.02426), (-0.9633, -0.1244, 0.0), (-0.9633, -0.122, 0.02426), (-0.9633, -0.1149, 0.04759), (-0.9633, -0.1034, 0.06909), (-0.9633, -0.08793, 0.08793), (-0.9633, -0.06909, 0.1034), (-0.9633, -0.04759, 0.1149), (-0.9633, -0.02426, 0.122), (-0.9633, 1.318e-07, 0.1244), (-0.9633, 0.02426, 0.122), (-0.9633, 0.04759, 0.1149), (-0.9633, 0.06909, 0.1034), (-0.9633, 0.08793, 0.08793), (-0.9633, 0.1034, 0.06909), (-0.9633, 0.1149, 0.04759), (-0.9633, 0.122, 0.02426), (-0.7158, 0.1244, 0.0), (-0.7158, 0.122, -0.02426), (-0.7158, 0.1149, -0.04759), (-0.7158, 0.1034, -0.06909), (-0.7158, 0.08793, -0.08793), (-0.7158, 0.06909, -0.1034), (-0.7158, 0.04759, -0.1149), (-0.7158, 0.02426, -0.122), (-0.7158, -5.029e-09, -0.1244), (-0.7158, -0.02426, -0.122), (-0.7158, -0.04759, -0.1149), (-0.7158, -0.06909, -0.1034), (-0.7158, -0.08793, -0.08793), (-0.7158, -0.1034, -0.06909), (-0.7158, -0.1149, -0.04759), (-0.7158, -0.122, -0.02426), (-0.7158, -0.1244, 0.0), (-0.7158, -0.122, 0.02426), (-0.7158, -0.1149, 0.04759), (-0.7158, -0.1034, 0.06909), (-0.7158, -0.08793, 0.08793), (-0.7158, -0.06909, 0.1034), (-0.7158, -0.04759, 0.1149), (-0.7158, -0.02426, 0.122), (-0.7158, 7.224e-08, 0.1244), (-0.7158, 0.02426, 0.122), (-0.7158, 0.04759, 0.1149), (-0.7158, 0.06909, 0.1034), (-0.7158, 0.08793, 0.08793), (-0.7158, 0.1034, 0.06909), (-0.7158, 0.1149, 0.04759), (-0.7158, 0.122, 0.02426)], [], [(192, 0, 1, 193), (193, 1, 2, 194), (194, 2, 3, 195), (195, 3, 4, 196), (196, 4, 5, 197), (197, 5, 6, 198), (198, 6, 7, 199), (199, 7, 8, 200), (200, 8, 9, 201), (201, 9, 10, 202), (202, 10, 11, 203), (203, 11, 12, 204), (204, 12, 13, 205), (205, 13, 14, 206), (206, 14, 15, 207), (207, 15, 16, 208), (208, 16, 17, 209), (209, 17, 18, 210), (210, 18, 19, 211), (211, 19, 20, 212), (212, 20, 21, 213), (213, 21, 22, 214), (214, 22, 23, 215), (215, 23, 24, 216), (216, 24, 25, 217), (217, 25, 26, 218), (218, 26, 27, 219), (219, 27, 28, 220), (220, 28, 29, 221), (221, 29, 30, 222), (19, 18, 50, 51), (222, 30, 31, 223), (223, 31, 0, 192), (50, 49, 81, 82), (6, 5, 37, 38), (20, 19, 51, 52), (7, 6, 38, 39), (21, 20, 52, 53), (8, 7, 39, 40), (22, 21, 53, 54), (9, 8, 40, 41), (23, 22, 54, 55), (10, 9, 41, 42), (24, 23, 55, 56), (11, 10, 42, 43), (25, 24, 56, 57), (12, 11, 43, 44), (26, 25, 57, 58), (13, 12, 44, 45), (1, 0, 32, 33), (27, 26, 58, 59), (14, 13, 45, 46), (28, 27, 59, 60), (15, 14, 46, 47), (2, 1, 33, 34), (29, 28, 60, 61), (16, 15, 47, 48), (3, 2, 34, 35), (30, 29, 61, 62), (17, 16, 48, 49), (4, 3, 35, 36), (31, 30, 62, 63), (18, 17, 49, 50), (5, 4, 36, 37), (0, 31, 63, 32), (85, 84, 116, 117), (37, 36, 68, 69), (32, 63, 95, 64), (51, 50, 82, 83), (38, 37, 69, 70), (52, 51, 83, 84), (39, 38, 70, 71), (53, 52, 84, 85), (40, 39, 71, 72), (54, 53, 85, 86), (41, 40, 72, 73), (55, 54, 86, 87), (42, 41, 73, 74), (56, 55, 87, 88), (43, 42, 74, 75), (57, 56, 88, 89), (44, 43, 75, 76), (58, 57, 89, 90), (45, 44, 76, 77), (59, 58, 90, 91), (46, 45, 77, 78), (33, 32, 64, 65), (60, 59, 91, 92), (47, 46, 78, 79), (34, 33, 65, 66), (61, 60, 92, 93), (48, 47, 79, 80), (35, 34, 66, 67), (62, 61, 93, 94), (49, 48, 80, 81), (36, 35, 67, 68), (63, 62, 94, 95), (120, 119, 151, 152), (72, 71, 103, 104), (86, 85, 117, 118), (73, 72, 104, 105), (87, 86, 118, 119), (74, 73, 105, 106), (88, 87, 119, 120), (75, 74, 106, 107), (89, 88, 120, 121), (76, 75, 107, 108), (90, 89, 121, 122), (77, 76, 108, 109), (91, 90, 122, 123), (78, 77, 109, 110), (65, 64, 96, 97), (92, 91, 123, 124), (79, 78, 110, 111), (66, 65, 97, 98), (93, 92, 124, 125), (80, 79, 111, 112), (67, 66, 98, 99), (94, 93, 125, 126), (81, 80, 112, 113), (68, 67, 99, 100), (95, 94, 126, 127), (82, 81, 113, 114), (69, 68, 100, 101), (64, 95, 127, 96), (83, 82, 114, 115), (70, 69, 101, 102), (84, 83, 115, 116), (71, 70, 102, 103), (129, 128, 159, 158, 157, 156, 155, 154, 153, 152, 151, 150, 149, 148, 147, 146, 145, 144, 143, 142, 141, 140, 139, 138, 137, 136, 135, 134, 133, 132, 131, 130), (107, 106, 138, 139), (121, 120, 152, 153), (108, 107, 139, 140), (122, 121, 153, 154), (109, 108, 140, 141), (123, 122, 154, 155), (110, 109, 141, 142), (97, 96, 128, 129), (124, 123, 155, 156), (111, 110, 142, 143), (98, 97, 129, 130), (125, 124, 156, 157), (112, 111, 143, 144), (99, 98, 130, 131), (126, 125, 157, 158), (113, 112, 144, 145), (100, 99, 131, 132), (127, 126, 158, 159), (114, 113, 145, 146), (101, 100, 132, 133), (96, 127, 159, 128), (115, 114, 146, 147), (102, 101, 133, 134), (116, 115, 147, 148), (103, 102, 134, 135), (117, 116, 148, 149), (104, 103, 135, 136), (118, 117, 149, 150), (105, 104, 136, 137), (119, 118, 150, 151), (106, 105, 137, 138), (192, 193, 161, 160), (193, 194, 162, 161), (194, 195, 163, 162), (195, 196, 164, 163), (196, 197, 165, 164), (197, 198, 166, 165), (198, 199, 167, 166), (199, 200, 168, 167), (200, 201, 169, 168), (201, 202, 170, 169), (202, 203, 171, 170), (203, 204, 172, 171), (204, 205, 173, 172), (205, 206, 174, 173), (206, 207, 175, 174), (207, 208, 176, 175), (208, 209, 177, 176), (209, 210, 178, 177), (210, 211, 179, 178), (211, 212, 180, 179), (212, 213, 181, 180), (213, 214, 182, 181), (214, 215, 183, 182), (215, 216, 184, 183), (216, 217, 185, 184), (217, 218, 186, 185), (218, 219, 187, 186), (219, 220, 188, 187), (220, 221, 189, 188), (221, 222, 190, 189), (179, 243, 242, 178), (222, 223, 191, 190), (223, 192, 160, 191), (242, 274, 273, 241), (166, 230, 229, 165), (180, 244, 243, 179), (167, 231, 230, 166), (181, 245, 244, 180), (168, 232, 231, 167), (182, 246, 245, 181), (169, 233, 232, 168), (183, 247, 246, 182), (170, 234, 233, 169), (184, 248, 247, 183), (171, 235, 234, 170), (185, 249, 248, 184), (172, 236, 235, 171), (186, 250, 249, 185), (173, 237, 236, 172), (161, 225, 224, 160), (187, 251, 250, 186), (174, 238, 237, 173), (188, 252, 251, 187), (175, 239, 238, 174), (162, 226, 225, 161), (189, 253, 252, 188), (176, 240, 239, 175), (163, 227, 226, 162), (190, 254, 253, 189), (177, 241, 240, 176), (164, 228, 227, 163), (191, 255, 254, 190), (178, 242, 241, 177), (165, 229, 228, 164), (160, 224, 255, 191), (277, 309, 308, 276), (229, 261, 260, 228), (224, 256, 287, 255), (243, 275, 274, 242), (230, 262, 261, 229), (244, 276, 275, 243), (231, 263, 262, 230), (245, 277, 276, 244), (232, 264, 263, 231), (246, 278, 277, 245), (233, 265, 264, 232), (247, 279, 278, 246), (234, 266, 265, 233), (248, 280, 279, 247), (235, 267, 266, 234), (249, 281, 280, 248), (236, 268, 267, 235), (250, 282, 281, 249), (237, 269, 268, 236), (251, 283, 282, 250), (238, 270, 269, 237), (225, 257, 256, 224), (252, 284, 283, 251), (239, 271, 270, 238), (226, 258, 257, 225), (253, 285, 284, 252), (240, 272, 271, 239), (227, 259, 258, 226), (254, 286, 285, 253), (241, 273, 272, 240), (228, 260, 259, 227), (255, 287, 286, 254), (312, 344, 343, 311), (264, 296, 295, 263), (278, 310, 309, 277), (265, 297, 296, 264), (279, 311, 310, 278), (266, 298, 297, 265), (280, 312, 311, 279), (267, 299, 298, 266), (281, 313, 312, 280), (268, 300, 299, 267), (282, 314, 313, 281), (269, 301, 300, 268), (283, 315, 314, 282), (270, 302, 301, 269), (257, 289, 288, 256), (284, 316, 315, 283), (271, 303, 302, 270), (258, 290, 289, 257), (285, 317, 316, 284), (272, 304, 303, 271), (259, 291, 290, 258), (286, 318, 317, 285), (273, 305, 304, 272), (260, 292, 291, 259), (287, 319, 318, 286), (274, 306, 305, 273), (261, 293, 292, 260), (256, 288, 319, 287), (275, 307, 306, 274), (262, 294, 293, 261), (276, 308, 307, 275), (263, 295, 294, 262), (321, 322, 323, 324, 325, 326, 327, 328, 329, 330, 331, 332, 333, 334, 335, 336, 337, 338, 339, 340, 341, 342, 343, 344, 345, 346, 347, 348, 349, 350, 351, 320), (299, 331, 330, 298), (313, 345, 344, 312), (300, 332, 331, 299), (314, 346, 345, 313), (301, 333, 332, 300), (315, 347, 346, 314), (302, 334, 333, 301), (289, 321, 320, 288), (316, 348, 347, 315), (303, 335, 334, 302), (290, 322, 321, 289), (317, 349, 348, 316), (304, 336, 335, 303), (291, 323, 322, 290), (318, 350, 349, 317), (305, 337, 336, 304), (292, 324, 323, 291), (319, 351, 350, 318), (306, 338, 337, 305), (293, 325, 324, 292), (288, 320, 351, 319), (307, 339, 338, 306), (294, 326, 325, 293), (308, 340, 339, 307), (295, 327, 326, 294), (309, 341, 340, 308), (296, 328, 327, 295), (310, 342, 341, 309), (297, 329, 328, 296), (311, 343, 342, 310), (298, 330, 329, 297)])
me_cylinder.polygons.foreach_set('use_smooth', [True] * 322)
me_cylinder.polygons.foreach_set('material_index', [0, 0, 0, 0, 0, 0, 0, 0, 0, 0, 0, 0, 0, 0, 0, 0, 0, 0, 0, 0, 0, 0, 0, 0, 0, 0, 0, 0, 0, 0, 0, 0, 0, 1, 0, 0, 0, 0, 0, 0, 0, 0, 0, 0, 0, 0, 0, 0, 0, 0, 0, 0, 0, 0, 0, 0, 0, 0, 0, 0, 0, 0, 0, 0, 0, 1, 1, 1, 1, 1, 1, 1, 1, 1, 1, 1, 1, 1, 1, 1, 1, 1, 1, 1, 1, 1, 1, 1, 1, 1, 1, 1, 1, 1, 1, 1, 1, 0, 0, 0, 1, 1, 0, 0, 1, 1, 0, 0, 1, 1, 0, 1, 0, 1, 0, 1, 0, 1, 0, 1, 0, 1, 0, 1, 0, 1, 0, 0, 1, 0, 0, 0, 0, 0, 0, 0, 0, 0, 0, 0, 0, 0, 0, 0, 0, 0, 0, 0, 0, 0, 0, 0, 0, 0, 0, 0, 0, 0, 0, 0, 0, 0, 0, 0, 0, 0, 0, 0, 0, 0, 0, 0, 0, 0, 0, 0, 0, 0, 0, 0, 0, 0, 0, 0, 0, 0, 0, 0, 0, 0, 0, 0, 0, 0, 1, 0, 0, 0, 0, 0, 0, 0, 0, 0, 0, 0, 0, 0, 0, 0, 0, 0, 0, 0, 0, 0, 0, 0, 0, 0, 0, 0, 0, 0, 0, 0, 1, 1, 1, 1, 1, 1, 1, 1, 1, 1, 1, 1, 1, 1, 1, 1, 1, 1, 1, 1, 1, 1, 1, 1, 1, 1, 1, 1, 1, 1, 1, 1, 0, 0, 0, 1, 1, 0, 0, 1, 1, 0, 0, 1, 1, 0, 1, 0, 1, 0, 1, 0, 1, 0, 1, 0, 1, 0, 1, 0, 1, 0, 0, 1, 0, 0, 0, 0, 0, 0, 0, 0, 0, 0, 0, 0, 0, 0, 0, 0, 0, 0, 0, 0, 0, 0, 0, 0, 0, 0, 0, 0, 0, 0, 0, 0])
me_cylinder.materials.append(mat_black)
me_cylinder.materials.append(mat_grey)
me_cylinder.use_remesh_preserve_volume = False
me_cylinder.use_remesh_preserve_attributes = False
me_cylinder.use_mirror_vertex_groups = False
me_cylinder.update()

# ---- objects
ob_drill = bpy.data.objects.new('Drill', me_cone_002)
ob_chassis = bpy.data.objects.new('Chassis', me_cube_003)
ob_wheel_002 = bpy.data.objects.new('Wheel.002', me_cylinder_004)
ob_wheel_001 = bpy.data.objects.new('Wheel.001', me_cylinder_003)
ob_wheel = bpy.data.objects.new('Wheel', me_cylinder)

# ---- transforms, parenting, visibility, modifiers, constraints
ob_drill.location = (0.9688, 0.04954, 0.5702)
ob_drill.lineart.crease_threshold = 0.0
ob_chassis.location = (0.0, 0.0, 0.0)
ob_chassis.lineart.crease_threshold = 0.0
ob_wheel_002.location = (2.183e-07, -0.7, 0.3)
ob_wheel_002.lineart.crease_threshold = 0.0
ob_wheel_001.location = (1.844e-07, 0.7, 0.3)
ob_wheel_001.lineart.crease_threshold = 0.0
ob_wheel.location = (1.844e-07, 3.13e-07, 0.3)
ob_wheel.lineart.crease_threshold = 0.0

# ---- collection membership
col_collection_1.objects.link(ob_drill)
col_collection_1.objects.link(ob_chassis)
col_collection_1.objects.link(ob_wheel_002)
col_collection_1.objects.link(ob_wheel_001)
col_collection_1.objects.link(ob_wheel)

# ---- scene / render settings (as saved in the file)
scene.frame_start = 1; scene.frame_end = 250; scene.frame_set(1)
scene.render.engine = 'BLENDER_EEVEE_NEXT'
scene.render.resolution_percentage = 50
scene.render.dither_intensity = 0.0
scene.cycles.use_denoising = False
scene.cycles.samples = 128
scene.cycles.sampling_pattern = 'TABULATED_SOBOL'
scene.cycles.use_adaptive_sampling = False
scene.cycles.use_light_tree = False
scene.cycles.blur_glossy = 0.0
scene.cycles.sample_clamp_indirect = 0.0
scene.view_settings.view_transform = 'Standard'
bpy.context.view_layer.update()

# ---- added for rendering (the .blend has no active camera and no usable light): camera, sun
cam_auto = bpy.data.cameras.new('AutoCamera')
cam_auto.lens = 50.0
cam_auto.sensor_width = 36.0
cam_auto.clip_end = 1000.0
ob_auto_camera = bpy.data.objects.new('AutoCamera', cam_auto)
scene.collection.objects.link(ob_auto_camera)
ob_auto_camera.location = (5.77043, -5.57004, 4.74943)
ob_auto_camera.rotation_euler = (1.09748, -7.21219e-08, 0.694738)
scene.camera = ob_auto_camera
light_auto_sun = bpy.data.lights.new('AutoSun', 'SUN')
light_auto_sun.energy = 3.0
light_auto_sun.angle = 0.0523599
ob_auto_sun = bpy.data.objects.new('AutoSun', light_auto_sun)
scene.collection.objects.link(ob_auto_sun)
ob_auto_sun.rotation_euler = (0.872665, 0.174533, 0.523599)
bpy.context.view_layer.update()
